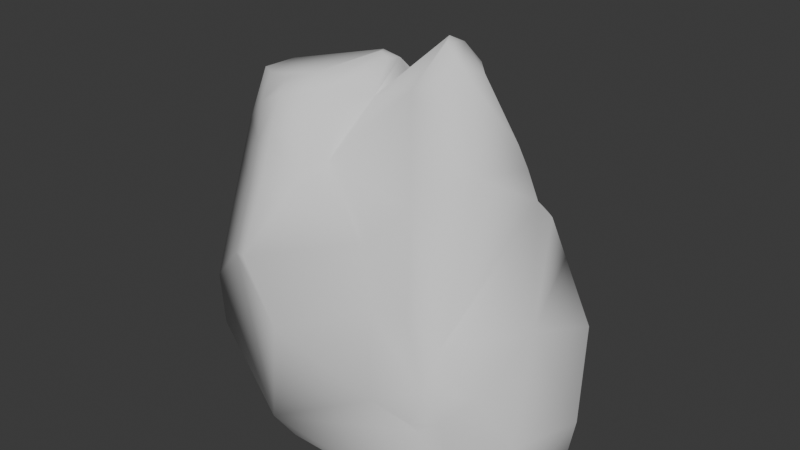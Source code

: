 # Source: rock_01.blend  (saved by Blender 4.4.32; exported with 4.5.12 LTS)
import bpy
from mathutils import Matrix  # noqa: F401  (used for matrix-valued properties, if any)

bpy.ops.wm.read_factory_settings(use_empty=True)
scene = bpy.context.scene
scene.name = 'Scene'

# ---- collections
col_rock_01 = bpy.data.collections.new('rock_01'); scene.collection.children.link(col_rock_01)

# ---- materials (node trees are filled in below, after node groups)
mat_rock_1_2 = bpy.data.materials.new('rock_1_2')

# ---- material node trees

# ---- world
world_world = bpy.data.worlds.new('World'); scene.world = world_world
world_world.use_nodes = True; world_world.node_tree.nodes.clear()
_N = world_world.node_tree.nodes; _L = world_world.node_tree.links
n0 = _N.new('ShaderNodeOutputWorld'); n0.name = 'World Output'; n0.location = (300, 300)
n1 = _N.new('ShaderNodeBackground'); n1.name = 'Background'; n1.location = (10, 300)
n1.inputs[0].default_value = (0.05088, 0.05088, 0.05088, 1.0)
_L.new(n1.outputs[0], n0.inputs[0])
n0.is_active_output = True
world_world.color = (0.05088, 0.05088, 0.05088)
world_world.sun_shadow_jitter_overblur = 0.0

# ---- meshes
me_rock_2 = bpy.data.meshes.new('Rock_2')
me_rock_2.from_pydata([(-21.69, -6.529, 575.3), (108.1, 5.895, 692.7), (119.2, 27.05, 681.0), (88.52, -55.17, 622.7), (115.3, -10.52, 687.5), (-31.02, -99.89, 499.2), (138.0, -115.4, 476.8), (69.03, -143.5, 410.4), (171.6, -162.4, 332.6), (109.5, -168.4, 326.7), (218.7, -187.4, 241.6), (229.6, -156.5, 306.2), (207.6, -57.87, 523.5), (147.6, -14.47, 655.8), (249.6, -157.9, 268.4), (276.5, -133.6, 228.6), (235.6, -169.0, 184.9), (314.0, -93.53, 131.5), (249.5, -142.3, 0.3604), (281.0, -1.42, 276.8), (316.0, -71.62, 31.76), (262.6, -36.43, 0.01753), (329.7, 62.82, 99.99), (331.0, 40.54, 60.04), (233.0, 78.93, -0.02481), (294.6, 100.4, 39.89), (292.6, 142.8, 221.5), (251.3, 183.1, 46.42), (165.5, 185.7, -0.0591), (256.7, 202.3, 154.8), (222.1, 226.9, 160.8), (226.2, 168.5, 311.4), (234.0, 106.3, 409.6), (206.5, 231.7, 147.3), (193.9, 154.7, 390.9), (209.7, 169.9, 308.0), (217.9, 88.53, 438.1), (165.2, 153.9, 403.0), (211.0, 66.1, 497.7), (139.1, 148.2, 457.2), (207.2, 44.29, 541.1), (98.51, 126.2, 529.6), (157.6, 24.66, 642.7), (111.6, 83.5, 595.5), (140.6, 39.52, 652.5), (93.33, 79.82, 601.8), (21.55, 61.17, 544.3), (74.46, 94.64, 548.9), (35.77, 89.18, 527.6), (96.83, 141.3, 538.9), (63.85, 134.3, 561.9), (74.58, 120.3, 556.6), (29.22, 145.7, 557.4), (-2.711, 128.8, 538.8), (-24.06, 166.4, 523.9), (-2.767, 200.3, 534.3), (-28.22, 188.7, 503.7), (2.922, 208.3, 531.9), (71.07, 231.0, 420.7), (-11.42, 208.3, 506.2), (2.824, 216.3, 497.6), (49.12, 274.7, 333.8), (-31.03, 208.5, 500.1), (-55.2, 209.9, 475.3), (132.5, 255.5, 234.5), (130.9, 255.1, 219.6), (19.23, 279.5, 380.5), (198.0, 241.0, 135.4), (-21.21, 265.2, 454.1), (11.97, 253.1, 325.6), (-7.652, 251.4, 367.1), (-23.61, 250.4, 485.5), (-30.1, 232.0, 305.4), (-15.63, 232.8, 509.0), (-51.01, 223.3, 349.8), (-62.03, 218.5, 415.9), (-25.07, 224.1, 509.3), (-41.54, 248.3, 438.4), (-34.15, 225.8, 502.3), (-46.06, 222.7, 476.5), (-39.05, 238.9, 476.0), (-22.44, 260.0, 289.5), (-62.67, 229.8, 239.7), (2.874, 288.3, 254.2), (-53.34, 258.5, 223.1), (-104.0, 221.9, 152.0), (122.5, 260.7, 198.3), (-94.6, 250.5, 142.4), (-171.2, 206.9, -0.02676), (-161.8, 230.5, -0.05461), (-112.8, 243.4, -0.085), (-38.24, 285.0, 108.3), (-14.73, 256.6, -0.1097), (12.86, 302.1, 188.1), (104.7, 290.6, 142.8), (81.19, 296.1, 115.1), (37.49, 286.9, 65.6), (86.66, 213.1, -0.09199), (144.4, 272.5, 123.5), (118.7, 230.2, 18.68), (100.0, 192.8, -0.09412), (149.0, 250.6, 77.51), (164.1, 249.6, 132.5), (156.0, 233.3, 74.46), (131.2, 216.6, 21.26), (200.4, 222.1, 62.82), (-34.68, 70.17, 613.5), (-43.75, 142.3, 541.4), (-30.51, 37.01, 621.2), (-100.5, 183.6, 489.1), (-70.7, -71.27, 593.3), (-47.23, 38.63, 629.0), (-67.79, 68.96, 620.3), (-95.33, -65.04, 610.3), (-242.7, 45.65, 574.3), (-67.21, -116.5, 541.8), (-123.4, -105.6, 584.1), (-46.65, -148.7, 482.0), (-110.7, -140.9, 530.0), (-127.9, -84.06, 600.7), (-97.67, -173.6, 473.1), (-200.2, -48.35, 584.2), (-187.7, -83.24, 549.7), (-162.9, -118.3, 502.5), (-249.1, -12.61, 573.3), (-101.4, -218.7, 362.0), (-144.6, -157.4, 443.0), (-27.18, -233.0, 271.9), (-134.0, -203.7, 351.6), (139.3, -205.6, 202.2), (-113.6, -166.0, 30.91), (208.9, -201.9, 193.2), (221.8, -195.9, 179.0), (235.2, -155.4, 0.3418), (-79.35, -151.7, 0.006084), (-312.1, -72.63, 92.43), (-266.4, 10.97, -0.03806), (-263.5, 61.94, -0.0524), (-305.0, -91.43, 104.2), (-330.4, -77.27, 185.7), (-335.3, -57.23, 157.0), (-342.5, 11.07, 199.9), (-305.2, -53.29, 327.6), (-308.9, 105.0, 124.9), (-291.2, -37.67, 411.3), (-310.3, 67.03, 329.0), (-328.2, 75.46, 215.2), (-229.8, 169.6, 67.44), (-188.9, 180.2, 189.3), (-154.3, 188.5, 274.5), (-291.4, 67.38, 408.2), (-112.1, 199.8, 369.7), (-274.5, -29.1, 481.8), (-274.3, 67.72, 473.0), (-94.59, 202.5, 422.6), (-258.1, -6.541, 561.7), (-65.57, 198.3, 467.1), (-256.7, 38.12, 559.4), (-239.4, 87.82, 535.1), (-255.8, 66.95, 539.7)], [], [(0, 1, 2), (3, 4, 1), (1, 0, 3), (5, 3, 0), (6, 3, 5), (5, 7, 6), (8, 6, 7), (7, 9, 8), (9, 10, 8), (6, 8, 11), (8, 10, 11), (3, 6, 12), (11, 12, 6), (12, 13, 3), (4, 3, 13), (11, 10, 14), (2, 1, 4), (4, 13, 2), (15, 14, 10), (11, 14, 15), (10, 16, 15), (16, 17, 15), (17, 16, 18), (15, 19, 11), (19, 15, 17), (18, 20, 17), (20, 18, 21), (22, 17, 20), (17, 22, 19), (21, 23, 20), (20, 23, 22), (23, 21, 24), (22, 23, 25), (24, 25, 23), (25, 26, 22), (26, 19, 22), (27, 25, 24), (24, 28, 27), (29, 26, 25), (25, 27, 29), (26, 29, 30), (30, 29, 27), (19, 26, 31), (30, 31, 26), (31, 32, 19), (33, 30, 27), (34, 32, 31), (35, 31, 30), (34, 31, 35), (30, 33, 35), (19, 32, 36), (36, 32, 34), (36, 11, 19), (12, 11, 36), (35, 37, 34), (34, 37, 36), (36, 38, 12), (36, 37, 39), (39, 38, 36), (40, 12, 38), (13, 12, 40), (38, 39, 41), (41, 40, 38), (40, 42, 13), (2, 13, 42), (43, 40, 41), (42, 40, 43), (42, 44, 2), (43, 44, 42), (45, 2, 44), (44, 43, 45), (2, 46, 0), (46, 2, 45), (47, 45, 43), (46, 45, 47), (43, 41, 47), (47, 48, 46), (47, 41, 49), (41, 39, 49), (50, 48, 47), (47, 51, 50), (49, 51, 47), (51, 49, 50), (48, 50, 52), (52, 50, 49), (52, 53, 48), (54, 53, 52), (52, 55, 54), (54, 55, 56), (49, 57, 52), (55, 52, 57), (49, 39, 58), (58, 57, 49), (58, 39, 37), (57, 59, 55), (56, 55, 59), (57, 58, 60), (59, 57, 60), (37, 61, 58), (61, 37, 35), (59, 62, 56), (63, 56, 62), (35, 64, 61), (64, 35, 33), (61, 64, 65), (65, 64, 33), (66, 58, 61), (33, 67, 65), (58, 66, 68), (68, 60, 58), (66, 61, 69), (65, 69, 61), (68, 66, 70), (69, 70, 66), (60, 68, 71), (72, 70, 69), (71, 73, 60), (59, 60, 73), (72, 74, 70), (70, 74, 75), (73, 76, 59), (62, 59, 76), (75, 77, 70), (70, 77, 68), (77, 75, 63), (76, 73, 78), (76, 78, 62), (78, 73, 71), (62, 79, 63), (79, 62, 78), (63, 79, 77), (71, 80, 78), (78, 80, 79), (80, 77, 79), (80, 71, 68), (68, 77, 80), (69, 81, 72), (82, 72, 81), (69, 83, 81), (83, 69, 65), (81, 84, 82), (84, 81, 83), (85, 82, 84), (65, 86, 83), (84, 87, 85), (88, 85, 87), (87, 89, 88), (90, 89, 87), (87, 91, 90), (91, 87, 84), (92, 90, 91), (83, 93, 84), (84, 93, 91), (93, 83, 94), (86, 94, 83), (91, 93, 95), (94, 95, 93), (91, 96, 92), (95, 96, 91), (97, 92, 96), (95, 94, 98), (96, 99, 97), (100, 97, 99), (96, 95, 101), (98, 101, 95), (101, 99, 96), (102, 98, 94), (101, 98, 102), (94, 86, 102), (102, 86, 65), (65, 67, 102), (102, 103, 101), (103, 102, 67), (99, 101, 103), (99, 104, 100), (103, 104, 99), (104, 28, 100), (67, 105, 103), (104, 103, 105), (105, 28, 104), (105, 67, 33), (27, 28, 105), (33, 27, 105), (46, 48, 53), (53, 106, 46), (0, 46, 106), (107, 106, 53), (53, 54, 107), (106, 108, 0), (109, 107, 54), (0, 108, 110), (110, 5, 0), (111, 108, 106), (110, 108, 111), (106, 107, 112), (106, 112, 111), (112, 107, 109), (113, 111, 112), (111, 113, 110), (109, 114, 112), (112, 114, 113), (5, 110, 115), (116, 110, 113), (115, 110, 116), (115, 117, 5), (117, 7, 5), (116, 118, 115), (117, 115, 118), (113, 119, 116), (118, 120, 117), (121, 119, 113), (113, 114, 121), (122, 116, 119), (119, 121, 122), (123, 118, 116), (116, 122, 123), (120, 118, 123), (121, 124, 122), (124, 121, 114), (117, 120, 125), (125, 7, 117), (125, 120, 126), (123, 126, 120), (7, 125, 127), (127, 9, 7), (126, 128, 125), (127, 125, 128), (9, 127, 129), (10, 9, 129), (128, 130, 127), (127, 130, 129), (129, 131, 10), (16, 10, 131), (132, 131, 129), (131, 132, 16), (129, 130, 132), (16, 132, 133), (133, 18, 16), (133, 132, 130), (130, 134, 133), (135, 134, 130), (136, 134, 135), (137, 136, 135), (130, 138, 135), (139, 138, 130), (130, 128, 139), (138, 140, 135), (140, 138, 139), (135, 140, 141), (139, 141, 140), (142, 139, 128), (141, 139, 142), (128, 126, 142), (141, 143, 135), (143, 137, 135), (144, 142, 126), (126, 123, 144), (142, 145, 141), (145, 142, 144), (146, 143, 141), (141, 145, 146), (143, 147, 137), (147, 88, 137), (85, 88, 147), (148, 147, 143), (147, 148, 85), (143, 146, 148), (85, 148, 149), (149, 148, 146), (146, 145, 149), (149, 82, 85), (82, 149, 72), (149, 145, 150), (144, 150, 145), (72, 149, 151), (150, 151, 149), (151, 74, 72), (75, 74, 151), (150, 144, 152), (152, 144, 123), (123, 122, 152), (152, 122, 124), (151, 150, 153), (152, 153, 150), (151, 154, 75), (153, 154, 151), (124, 155, 152), (154, 156, 75), (63, 75, 156), (56, 63, 156), (156, 54, 56), (54, 156, 109), (156, 154, 109), (109, 154, 153), (157, 155, 124), (157, 152, 155), (153, 152, 157), (124, 114, 157), (153, 158, 109), (114, 109, 158), (157, 159, 153), (159, 157, 114), (158, 153, 159), (114, 158, 159)])
me_rock_2.polygons.foreach_set('use_smooth', [True] * 304)
_uv = me_rock_2.uv_layers.new(name='UVmap_0')
_uv.uv.foreach_set('vector', [0.02313, 0.7432, 0.1246, 0.7466, 0.1255, 0.7466, 0.0976, 0.7036, 0.119, 0.7432, 0.1246, 0.7466, 0.1246, 0.7466, 0.02313, 0.7432, 0.0976, 0.7036, 0.02632, 0.6311, 0.0976, 0.7036, 0.02313, 0.7432, 0.1556, 0.613, 0.0976, 0.7036, 0.02632, 0.6311, 0.02632, 0.6311, 0.1271, 0.5579, 0.1556, 0.613, 0.2346, 0.5454, 0.1556, 0.613, 0.1271, 0.5579, 0.1271, 0.5579, 0.2015, 0.5173, 0.2346, 0.5454, 0.2015, 0.5173, 0.3079, 0.5146, 0.2346, 0.5454, 0.1556, 0.613, 0.2346, 0.5454, 0.2803, 0.5571, 0.2346, 0.5454, 0.3079, 0.5146, 0.2803, 0.5571, 0.0976, 0.7036, 0.1556, 0.613, 0.1833, 0.6694, 0.2803, 0.5571, 0.1833, 0.6694, 0.1556, 0.613, 0.1833, 0.6694, 0.1246, 0.7236, 0.0976, 0.7036, 0.119, 0.7432, 0.0976, 0.7036, 0.1246, 0.7236, 0.2803, 0.5571, 0.3079, 0.5146, 0.3137, 0.5461, 0.1255, 0.7466, 0.1246, 0.7466, 0.119, 0.7432, 0.119, 0.7432, 0.1246, 0.7236, 0.1255, 0.7466, 0.3506, 0.5544, 0.3137, 0.5461, 0.3079, 0.5146, 0.2803, 0.5571, 0.3137, 0.5461, 0.3506, 0.5544, 0.3079, 0.5146, 0.3835, 0.5081, 0.3506, 0.5544, 0.3835, 0.5081, 0.4209, 0.5769, 0.3506, 0.5544, 0.4209, 0.5769, 0.3835, 0.5081, 0.5093, 0.5464, 0.3506, 0.5544, 0.3313, 0.644, 0.2803, 0.5571, 0.3313, 0.644, 0.3506, 0.5544, 0.4209, 0.5769, 0.5093, 0.5464, 0.4827, 0.5974, 0.4209, 0.5769, 0.4827, 0.5974, 0.5093, 0.5464, 0.5205, 0.6216, 0.4424, 0.6687, 0.4209, 0.5769, 0.4827, 0.5974, 0.4209, 0.5769, 0.4424, 0.6687, 0.3313, 0.644, 0.5205, 0.6216, 0.4629, 0.6567, 0.4827, 0.5974, 0.4827, 0.5974, 0.4629, 0.6567, 0.4424, 0.6687, 0.4629, 0.6567, 0.5205, 0.6216, 0.5225, 0.6919, 0.4424, 0.6687, 0.4629, 0.6567, 0.479, 0.6897, 0.5225, 0.6919, 0.479, 0.6897, 0.4629, 0.6567, 0.479, 0.6897, 0.3777, 0.7241, 0.4424, 0.6687, 0.3777, 0.7241, 0.3313, 0.644, 0.4424, 0.6687, 0.4792, 0.7383, 0.479, 0.6897, 0.5225, 0.6919, 0.5225, 0.6919, 0.5293, 0.765, 0.4792, 0.7383, 0.4197, 0.7576, 0.3777, 0.7241, 0.479, 0.6897, 0.479, 0.6897, 0.4792, 0.7383, 0.4197, 0.7576, 0.3777, 0.7241, 0.4197, 0.7576, 0.4202, 0.7816, 0.4202, 0.7816, 0.4197, 0.7576, 0.4792, 0.7383, 0.3313, 0.644, 0.3777, 0.7241, 0.3262, 0.7682, 0.4202, 0.7816, 0.3262, 0.7682, 0.3777, 0.7241, 0.3262, 0.7682, 0.2698, 0.7504, 0.3313, 0.644, 0.4287, 0.7881, 0.4202, 0.7816, 0.4792, 0.7383, 0.2778, 0.7802, 0.2698, 0.7504, 0.3262, 0.7682, 0.3245, 0.7788, 0.3262, 0.7682, 0.4202, 0.7816, 0.2778, 0.7802, 0.3262, 0.7682, 0.3245, 0.7788, 0.4202, 0.7816, 0.4287, 0.7881, 0.3245, 0.7788, 0.3313, 0.644, 0.2698, 0.7504, 0.2512, 0.7346, 0.2512, 0.7346, 0.2698, 0.7504, 0.2778, 0.7802, 0.2512, 0.7346, 0.2803, 0.5571, 0.3313, 0.644, 0.1833, 0.6694, 0.2803, 0.5571, 0.2512, 0.7346, 0.3245, 0.7788, 0.2673, 0.7998, 0.2778, 0.7802, 0.2778, 0.7802, 0.2673, 0.7998, 0.2512, 0.7346, 0.2512, 0.7346, 0.2161, 0.7395, 0.1833, 0.6694, 0.2512, 0.7346, 0.2673, 0.7998, 0.2324, 0.8177, 0.2324, 0.8177, 0.2161, 0.7395, 0.2512, 0.7346, 0.1964, 0.7373, 0.1833, 0.6694, 0.2161, 0.7395, 0.1246, 0.7236, 0.1833, 0.6694, 0.1964, 0.7373, 0.2161, 0.7395, 0.2324, 0.8177, 0.1777, 0.8281, 0.1777, 0.8281, 0.1964, 0.7373, 0.2161, 0.7395, 0.1964, 0.7373, 0.1373, 0.739, 0.1246, 0.7236, 0.1255, 0.7466, 0.1246, 0.7236, 0.1373, 0.739, 0.1455, 0.7913, 0.1964, 0.7373, 0.1777, 0.8281, 0.1373, 0.739, 0.1964, 0.7373, 0.1455, 0.7913, 0.1373, 0.739, 0.1337, 0.7498, 0.1255, 0.7466, 0.1455, 0.7913, 0.1337, 0.7498, 0.1373, 0.739, 0.1299, 0.7983, 0.1255, 0.7466, 0.1337, 0.7498, 0.1337, 0.7498, 0.1455, 0.7913, 0.1299, 0.7983, 0.1255, 0.7466, 0.0719, 0.8295, 0.02313, 0.7432, 0.0719, 0.8295, 0.1255, 0.7466, 0.1299, 0.7983, 0.1366, 0.8339, 0.1299, 0.7983, 0.1455, 0.7913, 0.0719, 0.8295, 0.1299, 0.7983, 0.1366, 0.8339, 0.1455, 0.7913, 0.1777, 0.8281, 0.1366, 0.8339, 0.1366, 0.8339, 0.1055, 0.8579, 0.0719, 0.8295, 0.1366, 0.8339, 0.1777, 0.8281, 0.1787, 0.8428, 0.1777, 0.8281, 0.2324, 0.8177, 0.1787, 0.8428, 0.157, 0.8593, 0.1055, 0.8579, 0.1366, 0.8339, 0.1366, 0.8339, 0.1539, 0.8455, 0.157, 0.8593, 0.1787, 0.8428, 0.1539, 0.8455, 0.1366, 0.8339, 0.1539, 0.8455, 0.1787, 0.8428, 0.157, 0.8593, 0.1055, 0.8579, 0.157, 0.8593, 0.1586, 0.8856, 0.1586, 0.8856, 0.157, 0.8593, 0.1787, 0.8428, 0.1586, 0.8856, 0.1315, 0.9069, 0.1055, 0.8579, 0.1663, 0.9337, 0.1315, 0.9069, 0.1586, 0.8856, 0.1586, 0.8856, 0.1891, 0.9204, 0.1663, 0.9337, 0.1663, 0.9337, 0.1891, 0.9204, 0.1957, 0.9532, 0.1787, 0.8428, 0.1967, 0.9157, 0.1586, 0.8856, 0.1891, 0.9204, 0.1586, 0.8856, 0.1967, 0.9157, 0.1787, 0.8428, 0.2324, 0.8177, 0.2678, 0.8792, 0.2678, 0.8792, 0.1967, 0.9157, 0.1787, 0.8428, 0.2678, 0.8792, 0.2324, 0.8177, 0.2673, 0.7998, 0.1967, 0.9157, 0.2062, 0.9303, 0.1891, 0.9204, 0.1957, 0.9532, 0.1891, 0.9204, 0.2062, 0.9303, 0.1967, 0.9157, 0.2678, 0.8792, 0.2131, 0.9233, 0.2062, 0.9303, 0.1967, 0.9157, 0.2131, 0.9233, 0.2673, 0.7998, 0.3286, 0.8975, 0.2678, 0.8792, 0.3286, 0.8975, 0.2673, 0.7998, 0.3245, 0.7788, 0.2062, 0.9303, 0.2084, 0.9491, 0.1957, 0.9532, 0.2273, 0.9715, 0.1957, 0.9532, 0.2084, 0.9491, 0.3245, 0.7788, 0.3838, 0.8416, 0.3286, 0.8975, 0.3838, 0.8416, 0.3245, 0.7788, 0.4287, 0.7881, 0.3286, 0.8975, 0.3838, 0.8416, 0.3936, 0.8401, 0.3936, 0.8401, 0.3838, 0.8416, 0.4287, 0.7881, 0.3027, 0.9185, 0.2678, 0.8792, 0.3286, 0.8975, 0.4287, 0.7881, 0.4363, 0.7906, 0.3936, 0.8401, 0.2678, 0.8792, 0.3027, 0.9185, 0.2573, 0.9418, 0.2573, 0.9418, 0.2131, 0.9233, 0.2678, 0.8792, 0.3027, 0.9185, 0.3286, 0.8975, 0.3481, 0.9273, 0.3936, 0.8401, 0.3481, 0.9273, 0.3286, 0.8975, 0.2573, 0.9418, 0.3027, 0.9185, 0.314, 0.9417, 0.3481, 0.9273, 0.314, 0.9417, 0.3027, 0.9185, 0.2131, 0.9233, 0.2573, 0.9418, 0.2369, 0.9416, 0.3713, 0.9556, 0.314, 0.9417, 0.3481, 0.9273, 0.2369, 0.9416, 0.2198, 0.9349, 0.2131, 0.9233, 0.2062, 0.9303, 0.2131, 0.9233, 0.2198, 0.9349, 0.3713, 0.9556, 0.333, 0.9731, 0.314, 0.9417, 0.314, 0.9417, 0.333, 0.9731, 0.2776, 0.9903, 0.2198, 0.9349, 0.2155, 0.9399, 0.2062, 0.9303, 0.2084, 0.9491, 0.2062, 0.9303, 0.2155, 0.9399, 0.2776, 0.9903, 0.2639, 0.9616, 0.314, 0.9417, 0.314, 0.9417, 0.2639, 0.9616, 0.2573, 0.9418, 0.2639, 0.9616, 0.2776, 0.9903, 0.2273, 0.9715, 0.2155, 0.9399, 0.2198, 0.9349, 0.2188, 0.9468, 0.2155, 0.9399, 0.2188, 0.9468, 0.2084, 0.9491, 0.2188, 0.9468, 0.2198, 0.9349, 0.2369, 0.9416, 0.2084, 0.9491, 0.2312, 0.9624, 0.2273, 0.9715, 0.2312, 0.9624, 0.2084, 0.9491, 0.2188, 0.9468, 0.2273, 0.9715, 0.2312, 0.9624, 0.2639, 0.9616, 0.2369, 0.9416, 0.2372, 0.9539, 0.2188, 0.9468, 0.2188, 0.9468, 0.2372, 0.9539, 0.2312, 0.9624, 0.2372, 0.9539, 0.2639, 0.9616, 0.2312, 0.9624, 0.2372, 0.9539, 0.2369, 0.9416, 0.2573, 0.9418, 0.2573, 0.9418, 0.2639, 0.9616, 0.2372, 0.9539, 0.3481, 0.9273, 0.384, 0.942, 0.3713, 0.9556, 0.4277, 0.963, 0.3713, 0.9556, 0.384, 0.942, 0.3481, 0.9273, 0.4006, 0.9201, 0.384, 0.942, 0.4006, 0.9201, 0.3481, 0.9273, 0.3936, 0.8401, 0.384, 0.942, 0.436, 0.9485, 0.4277, 0.963, 0.436, 0.9485, 0.384, 0.942, 0.4006, 0.9201, 0.4978, 0.9708, 0.4277, 0.963, 0.436, 0.9485, 0.3936, 0.8401, 0.4089, 0.8413, 0.4006, 0.9201, 0.436, 0.9485, 0.5005, 0.9561, 0.4978, 0.9708, 0.6187, 0.9725, 0.4978, 0.9708, 0.5005, 0.9561, 0.5005, 0.9561, 0.6113, 0.9573, 0.6187, 0.9725, 0.5923, 0.9242, 0.6113, 0.9573, 0.5005, 0.9561, 0.5005, 0.9561, 0.5107, 0.914, 0.5923, 0.9242, 0.5107, 0.914, 0.5005, 0.9561, 0.436, 0.9485, 0.5591, 0.8761, 0.5923, 0.9242, 0.5107, 0.914, 0.4006, 0.9201, 0.4409, 0.9023, 0.436, 0.9485, 0.436, 0.9485, 0.4409, 0.9023, 0.5107, 0.914, 0.4409, 0.9023, 0.4006, 0.9201, 0.4475, 0.8459, 0.4089, 0.8413, 0.4475, 0.8459, 0.4006, 0.9201, 0.5107, 0.914, 0.4409, 0.9023, 0.4673, 0.8538, 0.4475, 0.8459, 0.4673, 0.8538, 0.4409, 0.9023, 0.5107, 0.914, 0.5029, 0.8671, 0.5591, 0.8761, 0.4673, 0.8538, 0.5029, 0.8671, 0.5107, 0.914, 0.5376, 0.8087, 0.5591, 0.8761, 0.5029, 0.8671, 0.4673, 0.8538, 0.4475, 0.8459, 0.4517, 0.8204, 0.5029, 0.8671, 0.5161, 0.803, 0.5376, 0.8087, 0.5518, 0.7909, 0.5376, 0.8087, 0.5161, 0.803, 0.5029, 0.8671, 0.4673, 0.8538, 0.4768, 0.8041, 0.4517, 0.8204, 0.4768, 0.8041, 0.4673, 0.8538, 0.4768, 0.8041, 0.5161, 0.803, 0.5029, 0.8671, 0.4424, 0.807, 0.4517, 0.8204, 0.4475, 0.8459, 0.4768, 0.8041, 0.4517, 0.8204, 0.4424, 0.807, 0.4475, 0.8459, 0.4089, 0.8413, 0.4424, 0.807, 0.4424, 0.807, 0.4089, 0.8413, 0.3936, 0.8401, 0.3936, 0.8401, 0.4363, 0.7906, 0.4424, 0.807, 0.4424, 0.807, 0.4792, 0.796, 0.4768, 0.8041, 0.4792, 0.796, 0.4424, 0.807, 0.4363, 0.7906, 0.5161, 0.803, 0.4768, 0.8041, 0.4792, 0.796, 0.5161, 0.803, 0.5166, 0.7928, 0.5518, 0.7909, 0.4792, 0.796, 0.5166, 0.7928, 0.5161, 0.803, 0.5166, 0.7928, 0.5293, 0.765, 0.5518, 0.7909, 0.4363, 0.7906, 0.4771, 0.7721, 0.4792, 0.796, 0.5166, 0.7928, 0.4792, 0.796, 0.4771, 0.7721, 0.4771, 0.7721, 0.5293, 0.765, 0.5166, 0.7928, 0.4771, 0.7721, 0.4363, 0.7906, 0.4287, 0.7881, 0.4792, 0.7383, 0.5293, 0.765, 0.4771, 0.7721, 0.4287, 0.7881, 0.4792, 0.7383, 0.4771, 0.7721, 0.2278, 0.4951, 0.2075, 0.5024, 0.1753, 0.4707, 0.1753, 0.4707, 0.2242, 0.4443, 0.2278, 0.4951, 0.2859, 0.458, 0.2278, 0.4951, 0.2242, 0.4443, 0.1532, 0.4414, 0.2242, 0.4443, 0.1753, 0.4707, 0.1753, 0.4707, 0.1343, 0.4487, 0.1532, 0.4414, 0.2242, 0.4443, 0.2527, 0.4448, 0.2859, 0.458, 0.1223, 0.395, 0.1532, 0.4414, 0.1343, 0.4487, 0.2859, 0.458, 0.2527, 0.4448, 0.3174, 0.4121, 0.3174, 0.4121, 0.3831, 0.4248, 0.2859, 0.458, 0.2476, 0.439, 0.2527, 0.4448, 0.2242, 0.4443, 0.3174, 0.4121, 0.2527, 0.4448, 0.2476, 0.439, 0.2242, 0.4443, 0.1532, 0.4414, 0.2247, 0.4307, 0.2242, 0.4443, 0.2247, 0.4307, 0.2476, 0.439, 0.2247, 0.4307, 0.1532, 0.4414, 0.1223, 0.395, 0.303, 0.4043, 0.2476, 0.439, 0.2247, 0.4307, 0.2476, 0.439, 0.303, 0.4043, 0.3174, 0.4121, 0.1223, 0.395, 0.225, 0.3389, 0.2247, 0.4307, 0.2247, 0.4307, 0.225, 0.3389, 0.303, 0.4043, 0.3831, 0.4248, 0.3174, 0.4121, 0.3545, 0.3926, 0.3193, 0.3794, 0.3174, 0.4121, 0.303, 0.4043, 0.3545, 0.3926, 0.3174, 0.4121, 0.3193, 0.3794, 0.3545, 0.3926, 0.3953, 0.3794, 0.3831, 0.4248, 0.3953, 0.3794, 0.4817, 0.3608, 0.3831, 0.4248, 0.3193, 0.3794, 0.3491, 0.3628, 0.3545, 0.3926, 0.3953, 0.3794, 0.3545, 0.3926, 0.3491, 0.3628, 0.303, 0.4043, 0.3074, 0.3848, 0.3193, 0.3794, 0.3491, 0.3628, 0.3774, 0.3403, 0.3953, 0.3794, 0.2776, 0.353, 0.3074, 0.3848, 0.303, 0.4043, 0.303, 0.4043, 0.225, 0.3389, 0.2776, 0.353, 0.3005, 0.3442, 0.3193, 0.3794, 0.3074, 0.3848, 0.3074, 0.3848, 0.2776, 0.353, 0.3005, 0.3442, 0.3274, 0.332, 0.3491, 0.3628, 0.3193, 0.3794, 0.3193, 0.3794, 0.3005, 0.3442, 0.3274, 0.332, 0.3774, 0.3403, 0.3491, 0.3628, 0.3274, 0.332, 0.2776, 0.353, 0.2512, 0.3359, 0.3005, 0.3442, 0.2512, 0.3359, 0.2776, 0.353, 0.225, 0.3389, 0.3953, 0.3794, 0.3774, 0.3403, 0.4009, 0.2749, 0.4009, 0.2749, 0.4817, 0.3608, 0.3953, 0.3794, 0.4009, 0.2749, 0.3774, 0.3403, 0.355, 0.3081, 0.3274, 0.332, 0.355, 0.3081, 0.3774, 0.3403, 0.4817, 0.3608, 0.4009, 0.2749, 0.45, 0.2305, 0.45, 0.2305, 0.5288, 0.29, 0.4817, 0.3608, 0.355, 0.3081, 0.3831, 0.2573, 0.4009, 0.2749, 0.45, 0.2305, 0.4009, 0.2749, 0.3831, 0.2573, 0.5288, 0.29, 0.45, 0.2305, 0.5479, 0.2007, 0.6006, 0.23, 0.5288, 0.29, 0.5479, 0.2007, 0.3831, 0.2573, 0.4102, 0.06689, 0.45, 0.2305, 0.45, 0.2305, 0.4102, 0.06689, 0.5479, 0.2007, 0.5479, 0.2007, 0.5928, 0.1992, 0.6006, 0.23, 0.6177, 0.1919, 0.6006, 0.23, 0.5928, 0.1992, 0.5942, 0.1846, 0.5928, 0.1992, 0.5479, 0.2007, 0.5928, 0.1992, 0.5942, 0.1846, 0.6177, 0.1919, 0.5479, 0.2007, 0.4102, 0.06689, 0.5942, 0.1846, 0.6177, 0.1919, 0.5942, 0.1846, 0.6162, 0.1113, 0.6162, 0.1113, 0.6284, 0.1133, 0.6177, 0.1919, 0.6162, 0.1113, 0.5942, 0.1846, 0.4102, 0.06689, 0.4102, 0.06689, 0.4185, 0.03906, 0.6162, 0.1113, 0.2649, 0.08887, 0.4185, 0.03906, 0.4102, 0.06689, 0.2307, 0.01855, 0.4185, 0.03906, 0.2649, 0.08887, 0.1597, 0.02344, 0.2307, 0.01855, 0.2649, 0.08887, 0.4102, 0.06689, 0.283, 0.09521, 0.2649, 0.08887, 0.2686, 0.1392, 0.283, 0.09521, 0.4102, 0.06689, 0.4102, 0.06689, 0.3831, 0.2573, 0.2686, 0.1392, 0.283, 0.09521, 0.2556, 0.125, 0.2649, 0.08887, 0.2556, 0.125, 0.283, 0.09521, 0.2686, 0.1392, 0.2649, 0.08887, 0.2556, 0.125, 0.2172, 0.1489, 0.2686, 0.1392, 0.2172, 0.1489, 0.2556, 0.125, 0.2632, 0.2158, 0.2686, 0.1392, 0.3831, 0.2573, 0.2172, 0.1489, 0.2686, 0.1392, 0.2632, 0.2158, 0.3831, 0.2573, 0.355, 0.3081, 0.2632, 0.2158, 0.2172, 0.1489, 0.1534, 0.1113, 0.2649, 0.08887, 0.1534, 0.1113, 0.1597, 0.02344, 0.2649, 0.08887, 0.2598, 0.2568, 0.2632, 0.2158, 0.355, 0.3081, 0.355, 0.3081, 0.3274, 0.332, 0.2598, 0.2568, 0.2632, 0.2158, 0.1948, 0.2256, 0.2172, 0.1489, 0.1948, 0.2256, 0.2632, 0.2158, 0.2598, 0.2568, 0.1813, 0.1611, 0.1534, 0.1113, 0.2172, 0.1489, 0.2172, 0.1489, 0.1948, 0.2256, 0.1813, 0.1611, 0.1534, 0.1113, 0.08313, 0.09277, 0.1597, 0.02344, 0.08313, 0.09277, 0.02003, 0.05811, 0.1597, 0.02344, 0.02843, 0.1724, 0.02003, 0.05811, 0.08313, 0.09277, 0.08368, 0.1753, 0.08313, 0.09277, 0.1534, 0.1113, 0.08313, 0.09277, 0.08368, 0.1753, 0.02843, 0.1724, 0.1534, 0.1113, 0.1813, 0.1611, 0.08368, 0.1753, 0.02843, 0.1724, 0.08368, 0.1753, 0.08313, 0.2432, 0.08313, 0.2432, 0.08368, 0.1753, 0.1813, 0.1611, 0.1813, 0.1611, 0.1948, 0.2256, 0.08313, 0.2432, 0.08313, 0.2432, 0.02687, 0.2388, 0.02843, 0.1724, 0.02687, 0.2388, 0.08313, 0.2432, 0.02448, 0.293, 0.08313, 0.2432, 0.1948, 0.2256, 0.2, 0.2676, 0.2598, 0.2568, 0.2, 0.2676, 0.1948, 0.2256, 0.02448, 0.293, 0.08313, 0.2432, 0.08215, 0.3193, 0.2, 0.2676, 0.08215, 0.3193, 0.08313, 0.2432, 0.08215, 0.3193, 0.04416, 0.3271, 0.02448, 0.293, 0.06494, 0.3784, 0.04416, 0.3271, 0.08215, 0.3193, 0.2, 0.2676, 0.2598, 0.2568, 0.2595, 0.29, 0.2595, 0.29, 0.2598, 0.2568, 0.3274, 0.332, 0.3274, 0.332, 0.3005, 0.3442, 0.2595, 0.29, 0.2595, 0.29, 0.3005, 0.3442, 0.2512, 0.3359, 0.08215, 0.3193, 0.2, 0.2676, 0.204, 0.2979, 0.2595, 0.29, 0.204, 0.2979, 0.2, 0.2676, 0.08215, 0.3193, 0.0885, 0.3652, 0.06494, 0.3784, 0.204, 0.2979, 0.0885, 0.3652, 0.08215, 0.3193, 0.2512, 0.3359, 0.2483, 0.332, 0.2595, 0.29, 0.0885, 0.3652, 0.09662, 0.4048, 0.06494, 0.3784, 0.09192, 0.4146, 0.06494, 0.3784, 0.09662, 0.4048, 0.1105, 0.4346, 0.09192, 0.4146, 0.09662, 0.4048, 0.09662, 0.4048, 0.1343, 0.4487, 0.1105, 0.4346, 0.1343, 0.4487, 0.09662, 0.4048, 0.1223, 0.395, 0.09662, 0.4048, 0.0885, 0.3652, 0.1223, 0.395, 0.1223, 0.395, 0.0885, 0.3652, 0.204, 0.2979, 0.2266, 0.334, 0.2483, 0.332, 0.2512, 0.3359, 0.2266, 0.334, 0.2595, 0.29, 0.2483, 0.332, 0.204, 0.2979, 0.2595, 0.29, 0.2266, 0.334, 0.2512, 0.3359, 0.225, 0.3389, 0.2266, 0.334, 0.204, 0.2979, 0.2, 0.3369, 0.1223, 0.395, 0.225, 0.3389, 0.1223, 0.395, 0.2, 0.3369, 0.2266, 0.334, 0.2108, 0.3315, 0.204, 0.2979, 0.2108, 0.3315, 0.2266, 0.334, 0.225, 0.3389, 0.2, 0.3369, 0.204, 0.2979, 0.2108, 0.3315, 0.225, 0.3389, 0.2, 0.3369, 0.2108, 0.3315])
_uv.active_render = True
_uv = me_rock_2.uv_layers.new(name='LightMapUV')
_uv.uv.foreach_set('vector', [0.007812, 0.9922, 0.007812, 0.9922, 0.007812, 0.9922, 0.007812, 0.9922, 0.007812, 0.9922, 0.007812, 0.9922, 0.4397, 0.2559, 0.3359, 0.2524, 0.4121, 0.2114, 0.3391, 0.1367, 0.4121, 0.2114, 0.3359, 0.2524, 0.4714, 0.1177, 0.4121, 0.2114, 0.3391, 0.1367, 0.3391, 0.1367, 0.4421, 0.06055, 0.4714, 0.1177, 0.5522, 0.04785, 0.4714, 0.1177, 0.4421, 0.06055, 0.4421, 0.06055, 0.5181, 0.01904, 0.5522, 0.04785, 0.5181, 0.01904, 0.627, 0.01611, 0.5522, 0.04785, 0.4714, 0.1177, 0.5522, 0.04785, 0.5991, 0.06006, 0.5522, 0.04785, 0.627, 0.01611, 0.5991, 0.06006, 0.4121, 0.2114, 0.4714, 0.1177, 0.4998, 0.1763, 0.5991, 0.06006, 0.4998, 0.1763, 0.4714, 0.1177, 0.4998, 0.1763, 0.4397, 0.2324, 0.4121, 0.2114, 0.4338, 0.2524, 0.4121, 0.2114, 0.4397, 0.2324, 0.5991, 0.06006, 0.627, 0.01611, 0.6328, 0.04883, 0.4407, 0.2559, 0.4397, 0.2559, 0.4338, 0.2524, 0.4338, 0.2524, 0.4397, 0.2324, 0.4407, 0.2559, 0.6709, 0.05713, 0.6328, 0.04883, 0.627, 0.01611, 0.5991, 0.06006, 0.6328, 0.04883, 0.6709, 0.05713, 0.627, 0.01611, 0.7046, 0.009277, 0.6709, 0.05713, 0.7046, 0.009277, 0.7427, 0.08057, 0.6709, 0.05713, 0.7427, 0.08057, 0.7046, 0.009277, 0.8335, 0.04883, 0.6709, 0.05713, 0.6509, 0.1499, 0.5991, 0.06006, 0.6509, 0.1499, 0.6709, 0.05713, 0.7427, 0.08057, 0.8335, 0.04883, 0.8062, 0.1016, 0.7427, 0.08057, 0.8062, 0.1016, 0.8335, 0.04883, 0.8447, 0.1265, 0.7646, 0.1753, 0.7427, 0.08057, 0.8062, 0.1016, 0.7427, 0.08057, 0.7646, 0.1753, 0.6509, 0.1499, 0.8447, 0.1265, 0.7856, 0.1631, 0.8062, 0.1016, 0.8062, 0.1016, 0.7856, 0.1631, 0.7646, 0.1753, 0.7856, 0.1631, 0.8447, 0.1265, 0.8472, 0.1992, 0.7646, 0.1753, 0.7856, 0.1631, 0.8022, 0.1973, 0.8472, 0.1992, 0.8022, 0.1973, 0.7856, 0.1631, 0.8022, 0.1973, 0.6987, 0.2324, 0.7646, 0.1753, 0.6987, 0.2324, 0.6509, 0.1499, 0.7646, 0.1753, 0.8027, 0.2476, 0.8022, 0.1973, 0.8472, 0.1992, 0.8472, 0.1992, 0.854, 0.2749, 0.8027, 0.2476, 0.7417, 0.2676, 0.6987, 0.2324, 0.8022, 0.1973, 0.8022, 0.1973, 0.8027, 0.2476, 0.7417, 0.2676, 0.6987, 0.2324, 0.7417, 0.2676, 0.7422, 0.2925, 0.7422, 0.2925, 0.7417, 0.2676, 0.8027, 0.2476, 0.6509, 0.1499, 0.6987, 0.2324, 0.646, 0.2783, 0.7422, 0.2925, 0.646, 0.2783, 0.6987, 0.2324, 0.646, 0.2783, 0.5884, 0.2598, 0.6509, 0.1499, 0.7505, 0.2988, 0.7422, 0.2925, 0.8027, 0.2476, 0.5962, 0.2905, 0.5884, 0.2598, 0.646, 0.2783, 0.644, 0.2891, 0.646, 0.2783, 0.7422, 0.2925, 0.5962, 0.2905, 0.646, 0.2783, 0.644, 0.2891, 0.7422, 0.2925, 0.7505, 0.2988, 0.644, 0.2891, 0.6509, 0.1499, 0.5884, 0.2598, 0.5693, 0.2437, 0.5693, 0.2437, 0.5884, 0.2598, 0.5962, 0.2905, 0.5693, 0.2437, 0.5991, 0.06006, 0.6509, 0.1499, 0.4998, 0.1763, 0.5991, 0.06006, 0.5693, 0.2437, 0.644, 0.2891, 0.5854, 0.311, 0.5962, 0.2905, 0.5962, 0.2905, 0.5854, 0.311, 0.5693, 0.2437, 0.5693, 0.2437, 0.5332, 0.2485, 0.4998, 0.1763, 0.5693, 0.2437, 0.5854, 0.311, 0.5498, 0.3296, 0.5498, 0.3296, 0.5332, 0.2485, 0.5693, 0.2437, 0.5132, 0.2466, 0.4998, 0.1763, 0.5332, 0.2485, 0.4397, 0.2324, 0.4998, 0.1763, 0.5132, 0.2466, 0.5332, 0.2485, 0.5498, 0.3296, 0.4939, 0.3403, 0.4939, 0.3403, 0.5132, 0.2466, 0.5332, 0.2485, 0.5132, 0.2466, 0.4526, 0.248, 0.4397, 0.2324, 0.4407, 0.2559, 0.4397, 0.2324, 0.4526, 0.248, 0.4612, 0.3022, 0.5132, 0.2466, 0.4939, 0.3403, 0.4526, 0.248, 0.5132, 0.2466, 0.4612, 0.3022, 0.4526, 0.248, 0.449, 0.2593, 0.4407, 0.2559, 0.4612, 0.3022, 0.449, 0.2593, 0.4526, 0.248, 0.4451, 0.3096, 0.4407, 0.2559, 0.449, 0.2593, 0.449, 0.2593, 0.4612, 0.3022, 0.4451, 0.3096, 0.4407, 0.2559, 0.3857, 0.3418, 0.3359, 0.2524, 0.3857, 0.3418, 0.4407, 0.2559, 0.4451, 0.3096, 0.4519, 0.3462, 0.4451, 0.3096, 0.4612, 0.3022, 0.3857, 0.3418, 0.4451, 0.3096, 0.4519, 0.3462, 0.4612, 0.3022, 0.4939, 0.3403, 0.4519, 0.3462, 0.4519, 0.3462, 0.4202, 0.3711, 0.3857, 0.3418, 0.4519, 0.3462, 0.4939, 0.3403, 0.4951, 0.3555, 0.4939, 0.3403, 0.5498, 0.3296, 0.4951, 0.3555, 0.4729, 0.3726, 0.4202, 0.3711, 0.4519, 0.3462, 0.4519, 0.3462, 0.4697, 0.3584, 0.4729, 0.3726, 0.4951, 0.3555, 0.4697, 0.3584, 0.4519, 0.3462, 0.4697, 0.3584, 0.4951, 0.3555, 0.4729, 0.3726, 0.4202, 0.3711, 0.4729, 0.3726, 0.4744, 0.3999, 0.4744, 0.3999, 0.4729, 0.3726, 0.4951, 0.3555, 0.4744, 0.3999, 0.4468, 0.4219, 0.4202, 0.3711, 0.4822, 0.4497, 0.4468, 0.4219, 0.4744, 0.3999, 0.4744, 0.3999, 0.5054, 0.4355, 0.4822, 0.4497, 0.4822, 0.4497, 0.5054, 0.4355, 0.5122, 0.4697, 0.4951, 0.3555, 0.5132, 0.4307, 0.4744, 0.3999, 0.5054, 0.4355, 0.4744, 0.3999, 0.5132, 0.4307, 0.4951, 0.3555, 0.5498, 0.3296, 0.5859, 0.3931, 0.5859, 0.3931, 0.5132, 0.4307, 0.4951, 0.3555, 0.5859, 0.3931, 0.5498, 0.3296, 0.5854, 0.311, 0.5132, 0.4307, 0.5229, 0.4458, 0.5054, 0.4355, 0.5122, 0.4697, 0.5054, 0.4355, 0.5229, 0.4458, 0.5132, 0.4307, 0.5859, 0.3931, 0.5303, 0.439, 0.5229, 0.4458, 0.5132, 0.4307, 0.5303, 0.439, 0.5854, 0.311, 0.6484, 0.4121, 0.5859, 0.3931, 0.6484, 0.4121, 0.5854, 0.311, 0.644, 0.2891, 0.5229, 0.4458, 0.5254, 0.4653, 0.5122, 0.4697, 0.5444, 0.4888, 0.5122, 0.4697, 0.5254, 0.4653, 0.644, 0.2891, 0.7051, 0.354, 0.6484, 0.4121, 0.7051, 0.354, 0.644, 0.2891, 0.7505, 0.2988, 0.6484, 0.4121, 0.7051, 0.354, 0.7148, 0.3525, 0.7148, 0.3525, 0.7051, 0.354, 0.7505, 0.2988, 0.6216, 0.4336, 0.5859, 0.3931, 0.6484, 0.4121, 0.7505, 0.2988, 0.7583, 0.3018, 0.7148, 0.3525, 0.5859, 0.3931, 0.6216, 0.4336, 0.5752, 0.458, 0.5752, 0.458, 0.5303, 0.439, 0.5859, 0.3931, 0.6216, 0.4336, 0.6484, 0.4121, 0.6685, 0.4429, 0.7148, 0.3525, 0.6685, 0.4429, 0.6484, 0.4121, 0.5752, 0.458, 0.6216, 0.4336, 0.6333, 0.458, 0.6685, 0.4429, 0.6333, 0.458, 0.6216, 0.4336, 0.5303, 0.439, 0.5752, 0.458, 0.5547, 0.4575, 0.6919, 0.4722, 0.6333, 0.458, 0.6685, 0.4429, 0.5547, 0.4575, 0.5371, 0.4507, 0.5303, 0.439, 0.5229, 0.4458, 0.5303, 0.439, 0.5371, 0.4507, 0.6919, 0.4722, 0.6528, 0.4902, 0.6333, 0.458, 0.6333, 0.458, 0.6528, 0.4902, 0.5962, 0.5078, 0.5371, 0.4507, 0.5327, 0.4561, 0.5229, 0.4458, 0.5254, 0.4653, 0.5229, 0.4458, 0.5327, 0.4561, 0.5962, 0.5078, 0.582, 0.4785, 0.6333, 0.458, 0.6333, 0.458, 0.582, 0.4785, 0.5752, 0.458, 0.582, 0.4785, 0.5962, 0.5078, 0.5444, 0.4888, 0.5327, 0.4561, 0.5371, 0.4507, 0.5356, 0.4629, 0.5327, 0.4561, 0.5356, 0.4629, 0.5254, 0.4653, 0.5356, 0.4629, 0.5371, 0.4507, 0.5547, 0.4575, 0.5254, 0.4653, 0.5488, 0.479, 0.5444, 0.4888, 0.5488, 0.479, 0.5254, 0.4653, 0.5356, 0.4629, 0.5444, 0.4888, 0.5488, 0.479, 0.582, 0.4785, 0.5547, 0.4575, 0.5547, 0.4702, 0.5356, 0.4629, 0.5356, 0.4629, 0.5547, 0.4702, 0.5488, 0.479, 0.5547, 0.4702, 0.582, 0.4785, 0.5488, 0.479, 0.5547, 0.4702, 0.5547, 0.4575, 0.5752, 0.458, 0.5752, 0.458, 0.582, 0.4785, 0.5547, 0.4702, 0.6685, 0.4429, 0.7051, 0.458, 0.6919, 0.4722, 0.7495, 0.48, 0.6919, 0.4722, 0.7051, 0.458, 0.6685, 0.4429, 0.7222, 0.4355, 0.7051, 0.458, 0.7222, 0.4355, 0.6685, 0.4429, 0.7148, 0.3525, 0.7051, 0.458, 0.7583, 0.4648, 0.7495, 0.48, 0.7583, 0.4648, 0.7051, 0.458, 0.7222, 0.4355, 0.8218, 0.4878, 0.7495, 0.48, 0.7583, 0.4648, 0.7148, 0.3525, 0.7305, 0.354, 0.7222, 0.4355, 0.7583, 0.4648, 0.8242, 0.4727, 0.8218, 0.4878, 0.9453, 0.4897, 0.8218, 0.4878, 0.8242, 0.4727, 0.8242, 0.4727, 0.9375, 0.4741, 0.9453, 0.4897, 0.9185, 0.4395, 0.9375, 0.4741, 0.8242, 0.4727, 0.8242, 0.4727, 0.835, 0.4292, 0.9185, 0.4395, 0.835, 0.4292, 0.8242, 0.4727, 0.7583, 0.4648, 0.8843, 0.3901, 0.9185, 0.4395, 0.835, 0.4292, 0.7222, 0.4355, 0.7632, 0.417, 0.7583, 0.4648, 0.7583, 0.4648, 0.7632, 0.417, 0.835, 0.4292, 0.7632, 0.417, 0.7222, 0.4355, 0.77, 0.3589, 0.7305, 0.354, 0.77, 0.3589, 0.7222, 0.4355, 0.835, 0.4292, 0.7632, 0.417, 0.79, 0.3667, 0.77, 0.3589, 0.79, 0.3667, 0.7632, 0.417, 0.835, 0.4292, 0.8271, 0.3804, 0.8843, 0.3901, 0.79, 0.3667, 0.8271, 0.3804, 0.835, 0.4292, 0.8623, 0.3203, 0.8843, 0.3901, 0.8271, 0.3804, 0.79, 0.3667, 0.77, 0.3589, 0.7744, 0.3325, 0.8271, 0.3804, 0.8403, 0.3145, 0.8623, 0.3203, 0.877, 0.3018, 0.8623, 0.3203, 0.8403, 0.3145, 0.8271, 0.3804, 0.79, 0.3667, 0.7998, 0.3154, 0.7744, 0.3325, 0.7998, 0.3154, 0.79, 0.3667, 0.7998, 0.3154, 0.8403, 0.3145, 0.8271, 0.3804, 0.7646, 0.3184, 0.7744, 0.3325, 0.77, 0.3589, 0.7998, 0.3154, 0.7744, 0.3325, 0.7646, 0.3184, 0.77, 0.3589, 0.7305, 0.354, 0.7646, 0.3184, 0.7646, 0.3184, 0.7305, 0.354, 0.7148, 0.3525, 0.7148, 0.3525, 0.7583, 0.3018, 0.7646, 0.3184, 0.7646, 0.3184, 0.8022, 0.3071, 0.7998, 0.3154, 0.8022, 0.3071, 0.7646, 0.3184, 0.7583, 0.3018, 0.8403, 0.3145, 0.7998, 0.3154, 0.8022, 0.3071, 0.8403, 0.3145, 0.8408, 0.3037, 0.877, 0.3018, 0.8022, 0.3071, 0.8408, 0.3037, 0.8403, 0.3145, 0.8408, 0.3037, 0.854, 0.2749, 0.877, 0.3018, 0.7583, 0.3018, 0.8003, 0.2822, 0.8022, 0.3071, 0.8408, 0.3037, 0.8022, 0.3071, 0.8003, 0.2822, 0.8003, 0.2822, 0.854, 0.2749, 0.8408, 0.3037, 0.8003, 0.2822, 0.7583, 0.3018, 0.7505, 0.2988, 0.8027, 0.2476, 0.854, 0.2749, 0.8003, 0.2822, 0.7505, 0.2988, 0.8027, 0.2476, 0.8003, 0.2822, 0.2346, 0.9841, 0.2125, 0.9922, 0.1772, 0.9575, 0.1772, 0.9575, 0.2307, 0.9292, 0.2346, 0.9841, 0.2979, 0.9439, 0.2346, 0.9841, 0.2307, 0.9292, 0.1532, 0.9261, 0.2307, 0.9292, 0.1772, 0.9575, 0.1772, 0.9575, 0.1326, 0.934, 0.1532, 0.9261, 0.2307, 0.9292, 0.2617, 0.9299, 0.2979, 0.9439, 0.1194, 0.8759, 0.1532, 0.9261, 0.1326, 0.934, 0.2979, 0.9439, 0.2617, 0.9299, 0.3323, 0.8943, 0.3323, 0.8943, 0.4041, 0.9081, 0.2979, 0.9439, 0.2561, 0.9237, 0.2617, 0.9299, 0.2307, 0.9292, 0.3323, 0.8943, 0.2617, 0.9299, 0.2561, 0.9237, 0.2307, 0.9292, 0.1532, 0.9261, 0.2313, 0.9148, 0.2307, 0.9292, 0.2313, 0.9148, 0.2561, 0.9237, 0.2313, 0.9148, 0.1532, 0.9261, 0.1194, 0.8759, 0.3167, 0.8864, 0.2561, 0.9237, 0.2313, 0.9148, 0.2561, 0.9237, 0.3167, 0.8864, 0.3323, 0.8943, 0.1194, 0.8759, 0.2314, 0.8156, 0.2313, 0.9148, 0.2313, 0.9148, 0.2314, 0.8156, 0.3167, 0.8864, 0.4041, 0.9081, 0.3323, 0.8943, 0.373, 0.8735, 0.3345, 0.8593, 0.3323, 0.8943, 0.3167, 0.8864, 0.373, 0.8735, 0.3323, 0.8943, 0.3345, 0.8593, 0.373, 0.8735, 0.4172, 0.8594, 0.4041, 0.9081, 0.4172, 0.8594, 0.5117, 0.8394, 0.4041, 0.9081, 0.3345, 0.8593, 0.3669, 0.8412, 0.373, 0.8735, 0.4172, 0.8594, 0.373, 0.8735, 0.3669, 0.8412, 0.3167, 0.8864, 0.3215, 0.8649, 0.3345, 0.8593, 0.3669, 0.8412, 0.3979, 0.8171, 0.4172, 0.8594, 0.2888, 0.8307, 0.3215, 0.8649, 0.3167, 0.8864, 0.3167, 0.8864, 0.2314, 0.8156, 0.2888, 0.8307, 0.314, 0.8212, 0.3345, 0.8593, 0.3215, 0.8649, 0.3215, 0.8649, 0.2888, 0.8307, 0.314, 0.8212, 0.3433, 0.8083, 0.3669, 0.8412, 0.3345, 0.8593, 0.3345, 0.8593, 0.314, 0.8212, 0.3433, 0.8083, 0.3979, 0.8171, 0.3669, 0.8412, 0.3433, 0.8083, 0.2888, 0.8307, 0.26, 0.8123, 0.314, 0.8212, 0.26, 0.8123, 0.2888, 0.8307, 0.2314, 0.8156, 0.4172, 0.8594, 0.3979, 0.8171, 0.4236, 0.7463, 0.4236, 0.7463, 0.5117, 0.8394, 0.4172, 0.8594, 0.4236, 0.7463, 0.3979, 0.8171, 0.3733, 0.7823, 0.3433, 0.8083, 0.3733, 0.7823, 0.3979, 0.8171, 0.5117, 0.8394, 0.4236, 0.7463, 0.4771, 0.6987, 0.4771, 0.6987, 0.563, 0.7632, 0.5117, 0.8394, 0.3733, 0.7823, 0.4038, 0.7275, 0.4236, 0.7463, 0.4771, 0.6987, 0.4236, 0.7463, 0.4038, 0.7275, 0.563, 0.7632, 0.4771, 0.6987, 0.584, 0.667, 0.6416, 0.6982, 0.563, 0.7632, 0.584, 0.667, 0.4038, 0.7275, 0.4336, 0.5222, 0.4771, 0.6987, 0.4771, 0.6987, 0.4336, 0.5222, 0.584, 0.667, 0.584, 0.667, 0.6328, 0.665, 0.6416, 0.6982, 0.6602, 0.6575, 0.6416, 0.6982, 0.6328, 0.665, 0.6348, 0.6494, 0.6328, 0.665, 0.584, 0.667, 0.6328, 0.665, 0.6348, 0.6494, 0.6602, 0.6575, 0.584, 0.667, 0.4336, 0.5222, 0.6348, 0.6494, 0.6602, 0.6575, 0.6348, 0.6494, 0.6587, 0.5701, 0.6587, 0.5701, 0.6719, 0.5723, 0.6602, 0.6575, 0.6587, 0.5701, 0.6348, 0.6494, 0.4336, 0.5222, 0.4336, 0.5222, 0.4429, 0.4927, 0.6587, 0.5701, 0.2749, 0.5459, 0.4429, 0.4927, 0.4336, 0.5222, 0.2378, 0.4702, 0.4429, 0.4927, 0.2749, 0.5459, 0.1602, 0.4761, 0.2378, 0.4702, 0.2749, 0.5459, 0.4336, 0.5222, 0.2949, 0.553, 0.2749, 0.5459, 0.2791, 0.6001, 0.2949, 0.553, 0.4336, 0.5222, 0.4336, 0.5222, 0.4038, 0.7275, 0.2791, 0.6001, 0.2949, 0.553, 0.2651, 0.5852, 0.2749, 0.5459, 0.2651, 0.5852, 0.2949, 0.553, 0.2791, 0.6001, 0.2749, 0.5459, 0.2651, 0.5852, 0.223, 0.6111, 0.2791, 0.6001, 0.223, 0.6111, 0.2651, 0.5852, 0.2734, 0.6831, 0.2791, 0.6001, 0.4038, 0.7275, 0.223, 0.6111, 0.2791, 0.6001, 0.2734, 0.6831, 0.4038, 0.7275, 0.3733, 0.7823, 0.2734, 0.6831, 0.223, 0.6111, 0.1534, 0.5703, 0.2749, 0.5459, 0.1534, 0.5703, 0.1602, 0.4761, 0.2749, 0.5459, 0.2695, 0.7273, 0.2734, 0.6831, 0.3733, 0.7823, 0.3733, 0.7823, 0.3433, 0.8083, 0.2695, 0.7273, 0.2734, 0.6831, 0.1985, 0.6936, 0.223, 0.6111, 0.1985, 0.6936, 0.2734, 0.6831, 0.2695, 0.7273, 0.1838, 0.624, 0.1534, 0.5703, 0.223, 0.6111, 0.223, 0.6111, 0.1985, 0.6936, 0.1838, 0.624, 0.1534, 0.5703, 0.07666, 0.5503, 0.1602, 0.4761, 0.07666, 0.5503, 0.007812, 0.5127, 0.1602, 0.4761, 0.01697, 0.6357, 0.007812, 0.5127, 0.07666, 0.5503, 0.07727, 0.6394, 0.07666, 0.5503, 0.1534, 0.5703, 0.07666, 0.5503, 0.07727, 0.6394, 0.01697, 0.6357, 0.1534, 0.5703, 0.1838, 0.624, 0.07727, 0.6394, 0.01697, 0.6357, 0.07727, 0.6394, 0.07666, 0.7126, 0.07666, 0.7126, 0.07727, 0.6394, 0.1838, 0.624, 0.1838, 0.624, 0.1985, 0.6936, 0.07666, 0.7126, 0.07666, 0.7126, 0.01527, 0.708, 0.01697, 0.6357, 0.01527, 0.708, 0.07666, 0.7126, 0.01265, 0.7659, 0.07666, 0.7126, 0.1985, 0.6936, 0.2041, 0.7388, 0.2695, 0.7273, 0.2041, 0.7388, 0.1985, 0.6936, 0.01265, 0.7659, 0.07666, 0.7126, 0.07556, 0.7946, 0.2041, 0.7388, 0.07556, 0.7946, 0.07666, 0.7126, 0.07556, 0.7946, 0.03415, 0.8031, 0.01265, 0.7659, 0.05685, 0.858, 0.03415, 0.8031, 0.07556, 0.7946, 0.2041, 0.7388, 0.2695, 0.7273, 0.269, 0.7632, 0.269, 0.7632, 0.2695, 0.7273, 0.3433, 0.8083, 0.3433, 0.8083, 0.314, 0.8212, 0.269, 0.7632, 0.269, 0.7632, 0.314, 0.8212, 0.26, 0.8123, 0.07556, 0.7946, 0.2041, 0.7388, 0.2086, 0.7712, 0.269, 0.7632, 0.2086, 0.7712, 0.2041, 0.7388, 0.07556, 0.7946, 0.08252, 0.8439, 0.05685, 0.858, 0.2086, 0.7712, 0.08252, 0.8439, 0.07556, 0.7946, 0.26, 0.8123, 0.2568, 0.808, 0.269, 0.7632, 0.08252, 0.8439, 0.09137, 0.8865, 0.05685, 0.858, 0.0863, 0.8975, 0.05685, 0.858, 0.09137, 0.8865, 0.1065, 0.9186, 0.0863, 0.8975, 0.09137, 0.8865, 0.09137, 0.8865, 0.1326, 0.934, 0.1065, 0.9186, 0.1326, 0.934, 0.09137, 0.8865, 0.1194, 0.8759, 0.09137, 0.8865, 0.08252, 0.8439, 0.1194, 0.8759, 0.1194, 0.8759, 0.08252, 0.8439, 0.2086, 0.7712, 0.2333, 0.8102, 0.2568, 0.808, 0.26, 0.8123, 0.2333, 0.8102, 0.269, 0.7632, 0.2568, 0.808, 0.2086, 0.7712, 0.269, 0.7632, 0.2333, 0.8102, 0.26, 0.8123, 0.2314, 0.8156, 0.2333, 0.8102, 0.2086, 0.7712, 0.2041, 0.8136, 0.1194, 0.8759, 0.2314, 0.8156, 0.1194, 0.8759, 0.2041, 0.8136, 0.2333, 0.8102, 0.2161, 0.8077, 0.2086, 0.7712, 0.2161, 0.8077, 0.2333, 0.8102, 0.2314, 0.8156, 0.2041, 0.8136, 0.2086, 0.7712, 0.2161, 0.8077, 0.2314, 0.8156, 0.2041, 0.8136, 0.2161, 0.8077])
me_rock_2.materials.append(None)
me_rock_2.update()
me_rock_2.normals_split_custom_set([tuple(v) for v in zip(*[iter([0.2906, -0.3377, 0.8953, -0.1498, 0.07885, 0.9856, 0.1499, 0.5521, 0.8202, -0.1098, -0.8072, 0.5799, 0.1183, -0.4969, 0.8597, -0.1498, 0.07885, 0.9856, -0.1498, 0.07885, 0.9856, 0.2906, -0.3377, 0.8953, -0.1098, -0.8072, 0.5799, 0.4091, -0.6608, 0.6293, -0.1098, -0.8072, 0.5799, 0.2906, -0.3377, 0.8953, 0.197, -0.8906, 0.4098, -0.1098, -0.8072, 0.5799, 0.4091, -0.6608, 0.6293, 0.4091, -0.6608, 0.6293, 0.1581, -0.9013, 0.4032, 0.197, -0.8906, 0.4098, 0.1577, -0.9303, 0.3311, 0.197, -0.8906, 0.4098, 0.1581, -0.9013, 0.4032, 0.1581, -0.9013, 0.4032, 0.1649, -0.9267, 0.3377, 0.1577, -0.9303, 0.3311, 0.1649, -0.9267, 0.3377, 0.4164, -0.8877, 0.1964, 0.1577, -0.9303, 0.3311, 0.197, -0.8906, 0.4098, 0.1577, -0.9303, 0.3311, 0.6463, -0.6385, 0.4178, 0.1577, -0.9303, 0.3311, 0.4164, -0.8877, 0.1964, 0.6463, -0.6385, 0.4178, -0.1098, -0.8072, 0.5799, 0.197, -0.8906, 0.4098, 0.807, -0.4588, 0.3719, 0.6463, -0.6385, 0.4178, 0.807, -0.4588, 0.3719, 0.197, -0.8906, 0.4098, 0.807, -0.4588, 0.3719, 0.6757, -0.4322, 0.5972, -0.1098, -0.8072, 0.5799, 0.1183, -0.4969, 0.8597, -0.1098, -0.8072, 0.5799, 0.6757, -0.4322, 0.5972, 0.6463, -0.6385, 0.4178, 0.4164, -0.8877, 0.1964, 0.7623, -0.5658, 0.3143, 0.1499, 0.5521, 0.8202, -0.1498, 0.07885, 0.9856, 0.1183, -0.4969, 0.8597, 0.1183, -0.4969, 0.8597, 0.6757, -0.4322, 0.5972, 0.1499, 0.5521, 0.8202, 0.8561, -0.4713, 0.2121, 0.7623, -0.5658, 0.3143, 0.4164, -0.8877, 0.1964, 0.6463, -0.6385, 0.4178, 0.7623, -0.5658, 0.3143, 0.8561, -0.4713, 0.2121, 0.4164, -0.8877, 0.1964, 0.7598, -0.6501, 0.007763, 0.8561, -0.4713, 0.2121, 0.7598, -0.6501, 0.007763, 0.9102, -0.408, 0.07061, 0.8561, -0.4713, 0.2121, 0.9102, -0.408, 0.07061, 0.7598, -0.6501, 0.007763, 0.7173, -0.6464, -0.2601, 0.8561, -0.4713, 0.2121, 0.9276, -0.05502, 0.3695, 0.6463, -0.6385, 0.4178, 0.9276, -0.05502, 0.3695, 0.8561, -0.4713, 0.2121, 0.9102, -0.408, 0.07061, 0.7173, -0.6464, -0.2601, 0.8425, -0.2441, -0.4803, 0.9102, -0.408, 0.07061, 0.8425, -0.2441, -0.4803, 0.7173, -0.6464, -0.2601, 0.535, 0.07081, -0.8419, 0.9714, 0.2369, 0.01582, 0.9102, -0.408, 0.07061, 0.8425, -0.2441, -0.4803, 0.9102, -0.408, 0.07061, 0.9714, 0.2369, 0.01582, 0.9276, -0.05502, 0.3695, 0.535, 0.07081, -0.8419, 0.9203, 0.1023, -0.3776, 0.8425, -0.2441, -0.4803, 0.8425, -0.2441, -0.4803, 0.9203, 0.1023, -0.3776, 0.9714, 0.2369, 0.01582, 0.9203, 0.1023, -0.3776, 0.535, 0.07081, -0.8419, 0.5025, 0.2041, -0.8401, 0.9714, 0.2369, 0.01582, 0.9203, 0.1023, -0.3776, 0.7358, 0.3403, -0.5855, 0.5025, 0.2041, -0.8401, 0.7358, 0.3403, -0.5855, 0.9203, 0.1023, -0.3776, 0.7358, 0.3403, -0.5855, 0.8735, 0.4014, 0.2754, 0.9714, 0.2369, 0.01582, 0.8735, 0.4014, 0.2754, 0.9276, -0.05502, 0.3695, 0.9714, 0.2369, 0.01582, 0.6449, 0.582, -0.4954, 0.7358, 0.3403, -0.5855, 0.5025, 0.2041, -0.8401, 0.5025, 0.2041, -0.8401, 0.3234, 0.6073, -0.7256, 0.6449, 0.582, -0.4954, 0.7221, 0.6907, 0.03927, 0.8735, 0.4014, 0.2754, 0.7358, 0.3403, -0.5855, 0.7358, 0.3403, -0.5855, 0.6449, 0.582, -0.4954, 0.7221, 0.6907, 0.03927, 0.8735, 0.4014, 0.2754, 0.7221, 0.6907, 0.03927, 0.355, 0.9228, 0.1498, 0.355, 0.9228, 0.1498, 0.7221, 0.6907, 0.03927, 0.6449, 0.582, -0.4954, 0.9276, -0.05502, 0.3695, 0.8735, 0.4014, 0.2754, 0.5492, 0.761, 0.3453, 0.355, 0.9228, 0.1498, 0.5492, 0.761, 0.3453, 0.8735, 0.4014, 0.2754, 0.5492, 0.761, 0.3453, 0.8163, 0.3453, 0.4631, 0.9276, -0.05502, 0.3695, 0.5112, 0.8572, 0.06293, 0.355, 0.9228, 0.1498, 0.6449, 0.582, -0.4954, 0.3295, 0.8316, 0.4472, 0.8163, 0.3453, 0.4631, 0.5492, 0.761, 0.3453, 0.267, 0.911, 0.3142, 0.5492, 0.761, 0.3453, 0.355, 0.9228, 0.1498, 0.3295, 0.8316, 0.4472, 0.5492, 0.761, 0.3453, 0.267, 0.911, 0.3142, 0.355, 0.9228, 0.1498, 0.5112, 0.8572, 0.06293, 0.267, 0.911, 0.3142, 0.9276, -0.05502, 0.3695, 0.8163, 0.3453, 0.4631, 0.8431, 0.3388, 0.4176, 0.8431, 0.3388, 0.4176, 0.8163, 0.3453, 0.4631, 0.3295, 0.8316, 0.4472, 0.8431, 0.3388, 0.4176, 0.6463, -0.6385, 0.4178, 0.9276, -0.05502, 0.3695, 0.807, -0.4588, 0.3719, 0.6463, -0.6385, 0.4178, 0.8431, 0.3388, 0.4176, 0.267, 0.911, 0.3142, 0.4965, 0.7566, 0.4256, 0.3295, 0.8316, 0.4472, 0.3295, 0.8316, 0.4472, 0.4965, 0.7566, 0.4256, 0.8431, 0.3388, 0.4176, 0.8431, 0.3388, 0.4176, 0.8601, 0.4182, 0.292, 0.807, -0.4588, 0.3719, 0.8431, 0.3388, 0.4176, 0.4965, 0.7566, 0.4256, 0.6131, 0.676, 0.4088, 0.6131, 0.676, 0.4088, 0.8601, 0.4182, 0.292, 0.8431, 0.3388, 0.4176, 0.8679, 0.3472, 0.3551, 0.807, -0.4588, 0.3719, 0.8601, 0.4182, 0.292, 0.6757, -0.4322, 0.5972, 0.807, -0.4588, 0.3719, 0.8679, 0.3472, 0.3551, 0.8601, 0.4182, 0.292, 0.6131, 0.676, 0.4088, 0.7273, 0.2846, 0.6245, 0.7273, 0.2846, 0.6245, 0.8679, 0.3472, 0.3551, 0.8601, 0.4182, 0.292, 0.8679, 0.3472, 0.3551, 0.8105, 0.299, 0.5036, 0.6757, -0.4322, 0.5972, 0.1499, 0.5521, 0.8202, 0.6757, -0.4322, 0.5972, 0.8105, 0.299, 0.5036, 0.2203, 0.8578, 0.4643, 0.8679, 0.3472, 0.3551, 0.7273, 0.2846, 0.6245, 0.8105, 0.299, 0.5036, 0.8679, 0.3472, 0.3551, 0.2203, 0.8578, 0.4643, 0.8105, 0.299, 0.5036, 0.5434, 0.6772, 0.4961, 0.1499, 0.5521, 0.8202, 0.2203, 0.8578, 0.4643, 0.5434, 0.6772, 0.4961, 0.8105, 0.299, 0.5036, -0.2985, 0.8013, 0.5185, 0.1499, 0.5521, 0.8202, 0.5434, 0.6772, 0.4961, 0.5434, 0.6772, 0.4961, 0.2203, 0.8578, 0.4643, -0.2985, 0.8013, 0.5185, 0.1499, 0.5521, 0.8202, 0.0948, 0.5376, 0.8379, 0.2906, -0.3377, 0.8953, 0.0948, 0.5376, 0.8379, 0.1499, 0.5521, 0.8202, -0.2985, 0.8013, 0.5185, -0.3629, 0.4418, 0.8205, -0.2985, 0.8013, 0.5185, 0.2203, 0.8578, 0.4643, 0.0948, 0.5376, 0.8379, -0.2985, 0.8013, 0.5185, -0.3629, 0.4418, 0.8205, 0.2203, 0.8578, 0.4643, 0.7273, 0.2846, 0.6245, -0.3629, 0.4418, 0.8205, -0.3629, 0.4418, 0.8205, -0.1255, 0.149, 0.9808, 0.0948, 0.5376, 0.8379, -0.3629, 0.4418, 0.8205, 0.7273, 0.2846, 0.6245, 0.7073, 0.2908, 0.6444, 0.7273, 0.2846, 0.6245, 0.6131, 0.676, 0.4088, 0.7073, 0.2908, 0.6444, 0.09465, 0.2209, 0.9707, -0.1255, 0.149, 0.9808, -0.3629, 0.4418, 0.8205, -0.3629, 0.4418, 0.8205, 0.4474, -0.1648, 0.879, 0.09465, 0.2209, 0.9707, 0.7073, 0.2908, 0.6444, 0.4474, -0.1648, 0.879, -0.3629, 0.4418, 0.8205, 0.4474, -0.1648, 0.879, 0.7073, 0.2908, 0.6444, 0.09465, 0.2209, 0.9707, -0.1255, 0.149, 0.9808, 0.09465, 0.2209, 0.9707, -0.1412, 0.05487, 0.9885, -0.1412, 0.05487, 0.9885, 0.09465, 0.2209, 0.9707, 0.7073, 0.2908, 0.6444, -0.1412, 0.05487, 0.9885, 0.0628, 0.2199, 0.9735, -0.1255, 0.149, 0.9808, -0.3776, 0.4484, 0.8102, 0.0628, 0.2199, 0.9735, -0.1412, 0.05487, 0.9885, -0.1412, 0.05487, 0.9885, -0.5132, 0.4027, 0.758, -0.3776, 0.4484, 0.8102, -0.3776, 0.4484, 0.8102, -0.5132, 0.4027, 0.758, -0.6308, 0.3627, 0.686, 0.7073, 0.2908, 0.6444, -0.1106, 0.7737, 0.6238, -0.1412, 0.05487, 0.9885, -0.5132, 0.4027, 0.758, -0.1412, 0.05487, 0.9885, -0.1106, 0.7737, 0.6238, 0.7073, 0.2908, 0.6444, 0.6131, 0.676, 0.4088, 0.5525, 0.7577, 0.3473, 0.5525, 0.7577, 0.3473, -0.1106, 0.7737, 0.6238, 0.7073, 0.2908, 0.6444, 0.5525, 0.7577, 0.3473, 0.6131, 0.676, 0.4088, 0.4965, 0.7566, 0.4256, -0.1106, 0.7737, 0.6238, -0.3377, 0.4241, 0.8403, -0.5132, 0.4027, 0.758, -0.6308, 0.3627, 0.686, -0.5132, 0.4027, 0.758, -0.3377, 0.4241, 0.8403, -0.1106, 0.7737, 0.6238, 0.5525, 0.7577, 0.3473, 0.2917, 0.8358, 0.4652, -0.3377, 0.4241, 0.8403, -0.1106, 0.7737, 0.6238, 0.2917, 0.8358, 0.4652, 0.4965, 0.7566, 0.4256, 0.09457, 0.993, -0.07093, 0.5525, 0.7577, 0.3473, 0.09457, 0.993, -0.07093, 0.4965, 0.7566, 0.4256, 0.267, 0.911, 0.3142, -0.3377, 0.4241, 0.8403, -0.6048, -0.07068, 0.7933, -0.6308, 0.3627, 0.686, -0.7792, 0.362, 0.5116, -0.6308, 0.3627, 0.686, -0.6048, -0.07068, 0.7933, 0.267, 0.911, 0.3142, 0.3927, 0.911, 0.1256, 0.09457, 0.993, -0.07093, 0.3927, 0.911, 0.1256, 0.267, 0.911, 0.3142, 0.5112, 0.8572, 0.06293, 0.09457, 0.993, -0.07093, 0.3927, 0.911, 0.1256, 0.2589, 0.9651, 0.03925, 0.2589, 0.9651, 0.03925, 0.3927, 0.911, 0.1256, 0.5112, 0.8572, 0.06293, -0.07069, 0.997, 0.03138, 0.5525, 0.7577, 0.3473, 0.09457, 0.993, -0.07093, 0.5112, 0.8572, 0.06293, 0.5266, 0.8488, -0.04714, 0.2589, 0.9651, 0.03925, 0.5525, 0.7577, 0.3473, -0.07069, 0.997, 0.03138, -0.1654, 0.9447, 0.2833, -0.1654, 0.9447, 0.2833, 0.2917, 0.8358, 0.4652, 0.5525, 0.7577, 0.3473, -0.07069, 0.997, 0.03138, 0.09457, 0.993, -0.07093, -0.3632, 0.9316, -0.01578, 0.2589, 0.9651, 0.03925, -0.3632, 0.9316, -0.01578, 0.09457, 0.993, -0.07093, -0.1654, 0.9447, 0.2833, -0.07069, 0.997, 0.03138, -0.5761, 0.797, -0.1815, -0.3632, 0.9316, -0.01578, -0.5761, 0.797, -0.1815, -0.07069, 0.997, 0.03138, 0.2917, 0.8358, 0.4652, -0.1654, 0.9447, 0.2833, -0.0394, 0.8671, 0.4966, -0.5528, 0.8055, 0.2132, -0.5761, 0.797, -0.1815, -0.3632, 0.9316, -0.01578, -0.0394, 0.8671, 0.4966, 0.2362, 0.5354, 0.8109, 0.2917, 0.8358, 0.4652, -0.3377, 0.4241, 0.8403, 0.2917, 0.8358, 0.4652, 0.2362, 0.5354, 0.8109, -0.5528, 0.8055, 0.2132, -0.4345, 0.9005, -0.01581, -0.5761, 0.797, -0.1815, -0.5761, 0.797, -0.1815, -0.4345, 0.9005, -0.01581, -0.5828, 0.8112, 0.04728, 0.2362, 0.5354, 0.8109, -0.3395, 0.04734, 0.9394, -0.3377, 0.4241, 0.8403, -0.6048, -0.07068, 0.7933, -0.3377, 0.4241, 0.8403, -0.3395, 0.04734, 0.9394, -0.5828, 0.8112, 0.04728, -0.734, 0.6788, -0.02371, -0.5761, 0.797, -0.1815, -0.5761, 0.797, -0.1815, -0.734, 0.6788, -0.02371, -0.1654, 0.9447, 0.2833, -0.734, 0.6788, -0.02371, -0.5828, 0.8112, 0.04728, -0.7792, 0.362, 0.5116, -0.3395, 0.04734, 0.9394, 0.2362, 0.5354, 0.8109, -0.7475, 0.2124, 0.6294, -0.3395, 0.04734, 0.9394, -0.7475, 0.2124, 0.6294, -0.6048, -0.07068, 0.7933, -0.7475, 0.2124, 0.6294, 0.2362, 0.5354, 0.8109, -0.0394, 0.8671, 0.4966, -0.6048, -0.07068, 0.7933, -0.8269, 0.4016, 0.3937, -0.7792, 0.362, 0.5116, -0.8269, 0.4016, 0.3937, -0.6048, -0.07068, 0.7933, -0.7475, 0.2124, 0.6294, -0.7792, 0.362, 0.5116, -0.8269, 0.4016, 0.3937, -0.734, 0.6788, -0.02371, -0.0394, 0.8671, 0.4966, -0.8016, 0.5267, 0.2829, -0.7475, 0.2124, 0.6294, -0.7475, 0.2124, 0.6294, -0.8016, 0.5267, 0.2829, -0.8269, 0.4016, 0.3937, -0.8016, 0.5267, 0.2829, -0.734, 0.6788, -0.02371, -0.8269, 0.4016, 0.3937, -0.8016, 0.5267, 0.2829, -0.0394, 0.8671, 0.4966, -0.1654, 0.9447, 0.2833, -0.1654, 0.9447, 0.2833, -0.734, 0.6788, -0.02371, -0.8016, 0.5267, 0.2829, -0.3632, 0.9316, -0.01578, -0.588, 0.6742, 0.4469, -0.5528, 0.8055, 0.2132, -0.6297, 0.7321, 0.2598, -0.5528, 0.8055, 0.2132, -0.588, 0.6742, 0.4469, -0.3632, 0.9316, -0.01578, -0.1261, 0.9457, 0.2995, -0.588, 0.6742, 0.4469, -0.1261, 0.9457, 0.2995, -0.3632, 0.9316, -0.01578, 0.2589, 0.9651, 0.03925, -0.588, 0.6742, 0.4469, -0.6788, 0.6866, 0.2605, -0.6297, 0.7321, 0.2598, -0.6788, 0.6866, 0.2605, -0.588, 0.6742, 0.4469, -0.1261, 0.9457, 0.2995, -0.671, 0.7026, 0.2368, -0.6297, 0.7321, 0.2598, -0.6788, 0.6866, 0.2605, 0.2589, 0.9651, 0.03925, 0.3938, 0.8979, 0.1969, -0.1261, 0.9457, 0.2995, -0.6788, 0.6866, 0.2605, -0.6911, 0.6832, 0.2356, -0.671, 0.7026, 0.2368, -0.7647, 0.6385, 0.08671, -0.671, 0.7026, 0.2368, -0.6911, 0.6832, 0.2356, -0.6911, 0.6832, 0.2356, -0.7165, 0.6535, 0.244, -0.7647, 0.6385, 0.08671, -0.2601, 0.9617, -0.08669, -0.7165, 0.6535, 0.244, -0.6911, 0.6832, 0.2356, -0.6911, 0.6832, 0.2356, -0.3154, 0.9463, -0.07093, -0.2601, 0.9617, -0.08669, -0.3154, 0.9463, -0.07093, -0.6911, 0.6832, 0.2356, -0.6788, 0.6866, 0.2605, 0.007906, 0.9154, -0.4025, -0.2601, 0.9617, -0.08669, -0.3154, 0.9463, -0.07093, -0.1261, 0.9457, 0.2995, -0.1263, 0.9867, 0.1026, -0.6788, 0.6866, 0.2605, -0.6788, 0.6866, 0.2605, -0.1263, 0.9867, 0.1026, -0.3154, 0.9463, -0.07093, -0.1263, 0.9867, 0.1026, -0.1261, 0.9457, 0.2995, 0.3765, 0.9179, 0.1255, 0.3938, 0.8979, 0.1969, 0.3765, 0.9179, 0.1255, -0.1261, 0.9457, 0.2995, -0.3154, 0.9463, -0.07093, -0.1263, 0.9867, 0.1026, 0.1892, 0.9619, -0.1971, 0.3765, 0.9179, 0.1255, 0.1892, 0.9619, -0.1971, -0.1263, 0.9867, 0.1026, -0.3154, 0.9463, -0.07093, 0.0788, 0.9223, -0.3783, 0.007906, 0.9154, -0.4025, 0.1892, 0.9619, -0.1971, 0.0788, 0.9223, -0.3783, -0.3154, 0.9463, -0.07093, 0.2605, 0.5447, -0.7972, 0.007906, 0.9154, -0.4025, 0.0788, 0.9223, -0.3783, 0.1892, 0.9619, -0.1971, 0.3765, 0.9179, 0.1255, 0.5972, 0.8015, 0.03144, 0.0788, 0.9223, -0.3783, 0.401, 0.5818, -0.7076, 0.2605, 0.5447, -0.7972, 0.2835, 0.3941, -0.8742, 0.2605, 0.5447, -0.7972, 0.401, 0.5818, -0.7076, 0.0788, 0.9223, -0.3783, 0.1892, 0.9619, -0.1971, 0.6518, 0.644, -0.4005, 0.5972, 0.8015, 0.03144, 0.6518, 0.644, -0.4005, 0.1892, 0.9619, -0.1971, 0.6518, 0.644, -0.4005, 0.401, 0.5818, -0.7076, 0.0788, 0.9223, -0.3783, 0.4719, 0.8808, -0.03933, 0.5972, 0.8015, 0.03144, 0.3765, 0.9179, 0.1255, 0.6518, 0.644, -0.4005, 0.5972, 0.8015, 0.03144, 0.4719, 0.8808, -0.03933, 0.3765, 0.9179, 0.1255, 0.3938, 0.8979, 0.1969, 0.4719, 0.8808, -0.03933, 0.4719, 0.8808, -0.03933, 0.3938, 0.8979, 0.1969, 0.2589, 0.9651, 0.03925, 0.2589, 0.9651, 0.03925, 0.5266, 0.8488, -0.04714, 0.4719, 0.8808, -0.03933, 0.4719, 0.8808, -0.03933, 0.5175, 0.7606, -0.392, 0.6518, 0.644, -0.4005, 0.5175, 0.7606, -0.392, 0.4719, 0.8808, -0.03933, 0.5266, 0.8488, -0.04714, 0.401, 0.5818, -0.7076, 0.6518, 0.644, -0.4005, 0.5175, 0.7606, -0.392, 0.401, 0.5818, -0.7076, 0.3865, 0.6073, -0.6941, 0.2835, 0.3941, -0.8742, 0.5175, 0.7606, -0.392, 0.3865, 0.6073, -0.6941, 0.401, 0.5818, -0.7076, 0.3865, 0.6073, -0.6941, 0.3234, 0.6073, -0.7256, 0.2835, 0.3941, -0.8742, 0.5266, 0.8488, -0.04714, 0.3785, 0.8516, -0.3627, 0.5175, 0.7606, -0.392, 0.3865, 0.6073, -0.6941, 0.5175, 0.7606, -0.392, 0.3785, 0.8516, -0.3627, 0.3785, 0.8516, -0.3627, 0.3234, 0.6073, -0.7256, 0.3865, 0.6073, -0.6941, 0.3785, 0.8516, -0.3627, 0.5266, 0.8488, -0.04714, 0.5112, 0.8572, 0.06293, 0.6449, 0.582, -0.4954, 0.3234, 0.6073, -0.7256, 0.3785, 0.8516, -0.3627, 0.5112, 0.8572, 0.06293, 0.6449, 0.582, -0.4954, 0.3785, 0.8516, -0.3627, 0.0948, 0.5376, 0.8379, -0.1255, 0.149, 0.9808, 0.0628, 0.2199, 0.9735, 0.0628, 0.2199, 0.9735, 0.5116, 0.4092, 0.7555, 0.0948, 0.5376, 0.8379, 0.2906, -0.3377, 0.8953, 0.0948, 0.5376, 0.8379, 0.5116, 0.4092, 0.7555, 0.03941, 0.6784, 0.7337, 0.5116, 0.4092, 0.7555, 0.0628, 0.2199, 0.9735, 0.0628, 0.2199, 0.9735, -0.3776, 0.4484, 0.8102, 0.03941, 0.6784, 0.7337, 0.5116, 0.4092, 0.7555, 0.7813, -0.03158, 0.6234, 0.2906, -0.3377, 0.8953, -0.3155, 0.844, 0.4338, 0.03941, 0.6784, 0.7337, -0.3776, 0.4484, 0.8102, 0.2906, -0.3377, 0.8953, 0.7813, -0.03158, 0.6234, 0.5514, -0.5278, 0.646, 0.5514, -0.5278, 0.646, 0.4091, -0.6608, 0.6293, 0.2906, -0.3377, 0.8953, 0.1104, 0.007898, 0.9939, 0.7813, -0.03158, 0.6234, 0.5116, 0.4092, 0.7555, 0.5514, -0.5278, 0.646, 0.7813, -0.03158, 0.6234, 0.1104, 0.007898, 0.9939, 0.5116, 0.4092, 0.7555, 0.03941, 0.6784, 0.7337, -0.1258, 0.4405, 0.8889, 0.5116, 0.4092, 0.7555, -0.1258, 0.4405, 0.8889, 0.1104, 0.007898, 0.9939, -0.1258, 0.4405, 0.8889, 0.03941, 0.6784, 0.7337, -0.3155, 0.844, 0.4338, 0.1027, -0.3476, 0.932, 0.1104, 0.007898, 0.9939, -0.1258, 0.4405, 0.8889, 0.1104, 0.007898, 0.9939, 0.1027, -0.3476, 0.932, 0.5514, -0.5278, 0.646, -0.3155, 0.844, 0.4338, -0.496, 0.3306, 0.8029, -0.1258, 0.4405, 0.8889, -0.1258, 0.4405, 0.8889, -0.496, 0.3306, 0.8029, 0.1027, -0.3476, 0.932, 0.4091, -0.6608, 0.6293, 0.5514, -0.5278, 0.646, 0.5301, -0.6488, 0.546, -0.1341, -0.7574, 0.6391, 0.5514, -0.5278, 0.646, 0.1027, -0.3476, 0.932, 0.5301, -0.6488, 0.546, 0.5514, -0.5278, 0.646, -0.1341, -0.7574, 0.6391, 0.5301, -0.6488, 0.546, 0.4339, -0.7179, 0.5444, 0.4091, -0.6608, 0.6293, 0.4339, -0.7179, 0.5444, 0.1581, -0.9013, 0.4032, 0.4091, -0.6608, 0.6293, -0.1341, -0.7574, 0.6391, -0.1261, -0.8589, 0.4963, 0.5301, -0.6488, 0.546, 0.4339, -0.7179, 0.5444, 0.5301, -0.6488, 0.546, -0.1261, -0.8589, 0.4963, 0.1027, -0.3476, 0.932, -0.2354, -0.4472, 0.8629, -0.1341, -0.7574, 0.6391, -0.1261, -0.8589, 0.4963, -0.06284, -0.9034, 0.4242, 0.4339, -0.7179, 0.5444, -0.4408, -0.4014, 0.8028, -0.2354, -0.4472, 0.8629, 0.1027, -0.3476, 0.932, 0.1027, -0.3476, 0.932, -0.496, 0.3306, 0.8029, -0.4408, -0.4014, 0.8028, -0.5668, -0.7321, 0.3779, -0.1341, -0.7574, 0.6391, -0.2354, -0.4472, 0.8629, -0.2354, -0.4472, 0.8629, -0.4408, -0.4014, 0.8028, -0.5668, -0.7321, 0.3779, -0.5672, -0.7641, 0.3072, -0.1261, -0.8589, 0.4963, -0.1341, -0.7574, 0.6391, -0.1341, -0.7574, 0.6391, -0.5668, -0.7321, 0.3779, -0.5672, -0.7641, 0.3072, -0.06284, -0.9034, 0.4242, -0.1261, -0.8589, 0.4963, -0.5672, -0.7641, 0.3072, -0.4408, -0.4014, 0.8028, -0.6168, -0.3005, 0.7275, -0.5668, -0.7321, 0.3779, -0.6168, -0.3005, 0.7275, -0.4408, -0.4014, 0.8028, -0.496, 0.3306, 0.8029, 0.4339, -0.7179, 0.5444, -0.06284, -0.9034, 0.4242, -0.158, -0.9641, 0.2134, -0.158, -0.9641, 0.2134, 0.1581, -0.9013, 0.4032, 0.4339, -0.7179, 0.5444, -0.158, -0.9641, 0.2134, -0.06284, -0.9034, 0.4242, -0.5745, -0.7555, 0.3148, -0.5672, -0.7641, 0.3072, -0.5745, -0.7555, 0.3148, -0.06284, -0.9034, 0.4242, 0.1581, -0.9013, 0.4032, -0.158, -0.9641, 0.2134, 0.007893, -0.9989, 0.04717, 0.007893, -0.9989, 0.04717, 0.1649, -0.9267, 0.3377, 0.1581, -0.9013, 0.4032, -0.5745, -0.7555, 0.3148, -0.5125, -0.8515, 0.1104, -0.158, -0.9641, 0.2134, 0.007893, -0.9989, 0.04717, -0.158, -0.9641, 0.2134, -0.5125, -0.8515, 0.1104, 0.1649, -0.9267, 0.3377, 0.007893, -0.9989, 0.04717, 0.09481, -0.9955, -0.007891, 0.4164, -0.8877, 0.1964, 0.1649, -0.9267, 0.3377, 0.09481, -0.9955, -0.007891, -0.5125, -0.8515, 0.1104, -0.3153, -0.8273, -0.4649, 0.007893, -0.9989, 0.04717, 0.007893, -0.9989, 0.04717, -0.3153, -0.8273, -0.4649, 0.09481, -0.9955, -0.007891, 0.09481, -0.9955, -0.007891, 0.3302, -0.9436, -0.02361, 0.4164, -0.8877, 0.1964, 0.7598, -0.6501, 0.007763, 0.4164, -0.8877, 0.1964, 0.3302, -0.9436, -0.02361, 0.5741, -0.8178, 0.03932, 0.3302, -0.9436, -0.02361, 0.09481, -0.9955, -0.007891, 0.3302, -0.9436, -0.02361, 0.5741, -0.8178, 0.03932, 0.7598, -0.6501, 0.007763, 0.09481, -0.9955, -0.007891, -0.3153, -0.8273, -0.4649, 0.5741, -0.8178, 0.03932, 0.7598, -0.6501, 0.007763, 0.5741, -0.8178, 0.03932, 0.4169, -0.8966, -0.1494, 0.4169, -0.8966, -0.1494, 0.7173, -0.6464, -0.2601, 0.7598, -0.6501, 0.007763, 0.4169, -0.8966, -0.1494, 0.5741, -0.8178, 0.03932, -0.3153, -0.8273, -0.4649, -0.3153, -0.8273, -0.4649, -0.1732, -0.8109, -0.559, 0.4169, -0.8966, -0.1494, -0.805, -0.3236, -0.4972, -0.1732, -0.8109, -0.559, -0.3153, -0.8273, -0.4649, -0.8023, -0.1887, -0.5663, -0.1732, -0.8109, -0.559, -0.805, -0.3236, -0.4972, -0.8726, 0.2673, -0.4088, -0.8023, -0.1887, -0.5663, -0.805, -0.3236, -0.4972, -0.3153, -0.8273, -0.4649, -0.6004, -0.7504, -0.2765, -0.805, -0.3236, -0.4972, -0.8176, -0.5739, 0.04717, -0.6004, -0.7504, -0.2765, -0.3153, -0.8273, -0.4649, -0.3153, -0.8273, -0.4649, -0.5125, -0.8515, 0.1104, -0.8176, -0.5739, 0.04717, -0.6004, -0.7504, -0.2765, -0.9665, -0.165, -0.1965, -0.805, -0.3236, -0.4972, -0.9665, -0.165, -0.1965, -0.6004, -0.7504, -0.2765, -0.8176, -0.5739, 0.04717, -0.805, -0.3236, -0.4972, -0.9665, -0.165, -0.1965, -0.9991, 0.0394, -0.01569, -0.8176, -0.5739, 0.04717, -0.9991, 0.0394, -0.01569, -0.9665, -0.165, -0.1965, -0.8722, -0.4243, 0.2436, -0.8176, -0.5739, 0.04717, -0.5125, -0.8515, 0.1104, -0.9991, 0.0394, -0.01569, -0.8176, -0.5739, 0.04717, -0.8722, -0.4243, 0.2436, -0.5125, -0.8515, 0.1104, -0.5745, -0.7555, 0.3148, -0.8722, -0.4243, 0.2436, -0.9991, 0.0394, -0.01569, -0.8429, 0.5121, -0.1654, -0.805, -0.3236, -0.4972, -0.8429, 0.5121, -0.1654, -0.8726, 0.2673, -0.4088, -0.805, -0.3236, -0.4972, -0.8836, -0.3944, 0.2524, -0.8722, -0.4243, 0.2436, -0.5745, -0.7555, 0.3148, -0.5745, -0.7555, 0.3148, -0.5672, -0.7641, 0.3072, -0.8836, -0.3944, 0.2524, -0.8722, -0.4243, 0.2436, -0.8739, 0.4409, 0.2047, -0.9991, 0.0394, -0.01569, -0.8739, 0.4409, 0.2047, -0.8722, -0.4243, 0.2436, -0.8836, -0.3944, 0.2524, -0.8557, 0.5103, 0.08637, -0.8429, 0.5121, -0.1654, -0.9991, 0.0394, -0.01569, -0.9991, 0.0394, -0.01569, -0.8739, 0.4409, 0.2047, -0.8557, 0.5103, 0.08637, -0.8429, 0.5121, -0.1654, -0.6552, 0.742, -0.1422, -0.8726, 0.2673, -0.4088, -0.6552, 0.742, -0.1422, -0.7647, 0.6385, 0.08671, -0.8726, 0.2673, -0.4088, -0.671, 0.7026, 0.2368, -0.7647, 0.6385, 0.08671, -0.6552, 0.742, -0.1422, -0.4973, 0.8605, 0.1105, -0.6552, 0.742, -0.1422, -0.8429, 0.5121, -0.1654, -0.6552, 0.742, -0.1422, -0.4973, 0.8605, 0.1105, -0.671, 0.7026, 0.2368, -0.8429, 0.5121, -0.1654, -0.8557, 0.5103, 0.08637, -0.4973, 0.8605, 0.1105, -0.671, 0.7026, 0.2368, -0.4973, 0.8605, 0.1105, -0.4783, 0.8703, 0.1176, -0.4783, 0.8703, 0.1176, -0.4973, 0.8605, 0.1105, -0.8557, 0.5103, 0.08637, -0.8557, 0.5103, 0.08637, -0.8739, 0.4409, 0.2047, -0.4783, 0.8703, 0.1176, -0.4783, 0.8703, 0.1176, -0.6297, 0.7321, 0.2598, -0.671, 0.7026, 0.2368, -0.6297, 0.7321, 0.2598, -0.4783, 0.8703, 0.1176, -0.5528, 0.8055, 0.2132, -0.4783, 0.8703, 0.1176, -0.8739, 0.4409, 0.2047, -0.8644, 0.4558, 0.2122, -0.8836, -0.3944, 0.2524, -0.8644, 0.4558, 0.2122, -0.8739, 0.4409, 0.2047, -0.5528, 0.8055, 0.2132, -0.4783, 0.8703, 0.1176, -0.464, 0.8808, 0.09438, -0.8644, 0.4558, 0.2122, -0.464, 0.8808, 0.09438, -0.4783, 0.8703, 0.1176, -0.464, 0.8808, 0.09438, -0.4345, 0.9005, -0.01581, -0.5528, 0.8055, 0.2132, -0.5828, 0.8112, 0.04728, -0.4345, 0.9005, -0.01581, -0.464, 0.8808, 0.09438, -0.8644, 0.4558, 0.2122, -0.8836, -0.3944, 0.2524, -0.879, -0.4003, 0.259, -0.879, -0.4003, 0.259, -0.8836, -0.3944, 0.2524, -0.5672, -0.7641, 0.3072, -0.5672, -0.7641, 0.3072, -0.5668, -0.7321, 0.3779, -0.879, -0.4003, 0.259, -0.879, -0.4003, 0.259, -0.5668, -0.7321, 0.3779, -0.6168, -0.3005, 0.7275, -0.464, 0.8808, 0.09438, -0.8644, 0.4558, 0.2122, -0.8607, 0.4659, 0.2053, -0.879, -0.4003, 0.259, -0.8607, 0.4659, 0.2053, -0.8644, 0.4558, 0.2122, -0.464, 0.8808, 0.09438, -0.4548, 0.8705, 0.1882, -0.5828, 0.8112, 0.04728, -0.8607, 0.4659, 0.2053, -0.4548, 0.8705, 0.1882, -0.464, 0.8808, 0.09438, -0.6168, -0.3005, 0.7275, -0.892, -0.1895, 0.4105, -0.879, -0.4003, 0.259, -0.4548, 0.8705, 0.1882, -0.4726, 0.7719, 0.4253, -0.5828, 0.8112, 0.04728, -0.7792, 0.362, 0.5116, -0.5828, 0.8112, 0.04728, -0.4726, 0.7719, 0.4253, -0.6308, 0.3627, 0.686, -0.7792, 0.362, 0.5116, -0.4726, 0.7719, 0.4253, -0.4726, 0.7719, 0.4253, -0.3776, 0.4484, 0.8102, -0.6308, 0.3627, 0.686, -0.3776, 0.4484, 0.8102, -0.4726, 0.7719, 0.4253, -0.3155, 0.844, 0.4338, -0.4726, 0.7719, 0.4253, -0.4548, 0.8705, 0.1882, -0.3155, 0.844, 0.4338, -0.3155, 0.844, 0.4338, -0.4548, 0.8705, 0.1882, -0.8607, 0.4659, 0.2053, -0.8801, 0.1572, 0.4479, -0.892, -0.1895, 0.4105, -0.6168, -0.3005, 0.7275, -0.8801, 0.1572, 0.4479, -0.879, -0.4003, 0.259, -0.892, -0.1895, 0.4105, -0.8607, 0.4659, 0.2053, -0.879, -0.4003, 0.259, -0.8801, 0.1572, 0.4479, -0.6168, -0.3005, 0.7275, -0.496, 0.3306, 0.8029, -0.8801, 0.1572, 0.4479, -0.8607, 0.4659, 0.2053, -0.5099, 0.7531, 0.4158, -0.3155, 0.844, 0.4338, -0.496, 0.3306, 0.8029, -0.3155, 0.844, 0.4338, -0.5099, 0.7531, 0.4158, -0.8801, 0.1572, 0.4479, -0.7965, 0.4651, 0.3864, -0.8607, 0.4659, 0.2053, -0.7965, 0.4651, 0.3864, -0.8801, 0.1572, 0.4479, -0.496, 0.3306, 0.8029, -0.5099, 0.7531, 0.4158, -0.8607, 0.4659, 0.2053, -0.7965, 0.4651, 0.3864, -0.496, 0.3306, 0.8029, -0.5099, 0.7531, 0.4158, -0.7965, 0.4651, 0.3864])] * 3)])

# ---- objects
ob_rock_2 = bpy.data.objects.new('Rock_2', me_rock_2)

# ---- transforms, parenting, visibility, modifiers, constraints
ob_rock_2.location = (0.0, 0.0, 0.0)
ob_rock_2.scale = (0.01, 0.01, 0.01)
ob_rock_2.color = (0.8, 0.8, 0.8, 1.0)
ob_rock_2.material_slots[0].link = 'OBJECT'; ob_rock_2.material_slots[0].material = mat_rock_1_2

# ---- collection membership
col_rock_01.objects.link(ob_rock_2)

# ---- scene / render settings (as saved in the file)
scene.frame_start = 1; scene.frame_end = 250; scene.frame_set(1)
scene.render.engine = 'BLENDER_EEVEE_NEXT'
scene.render.fps = 25
bpy.context.view_layer.update()

# ---- added for rendering (the .blend has no active camera and no usable light): camera, sun
cam_auto = bpy.data.cameras.new('AutoCamera')
cam_auto.lens = 50.0
cam_auto.sensor_width = 36.0
cam_auto.clip_end = 1000.0
ob_auto_camera = bpy.data.objects.new('AutoCamera', cam_auto)
scene.collection.objects.link(ob_auto_camera)
ob_auto_camera.location = (10.1613, -11.9176, 11.6382)
ob_auto_camera.rotation_euler = (1.09748, -7.21219e-08, 0.694738)
scene.camera = ob_auto_camera
light_auto_sun = bpy.data.lights.new('AutoSun', 'SUN')
light_auto_sun.energy = 3.0
light_auto_sun.angle = 0.0523599
ob_auto_sun = bpy.data.objects.new('AutoSun', light_auto_sun)
scene.collection.objects.link(ob_auto_sun)
ob_auto_sun.rotation_euler = (0.872665, 0.174533, 0.523599)
bpy.context.view_layer.update()
